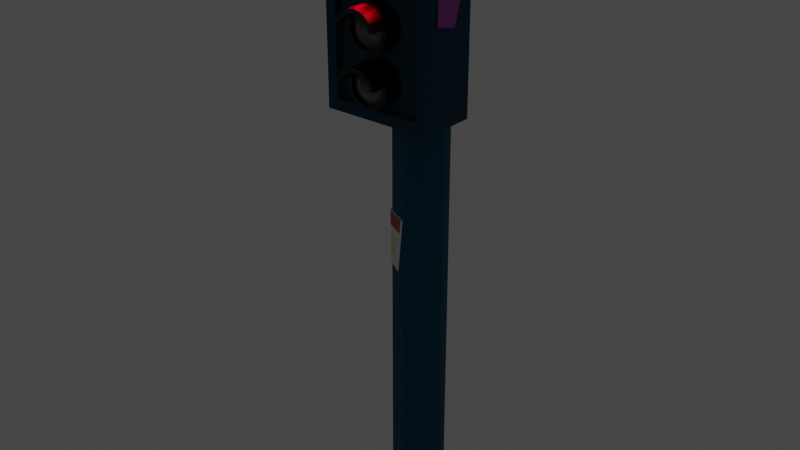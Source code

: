 # Source: semaforoRojo2.blend  (saved by Blender 3.3.6; exported with 4.5.12 LTS)
import bpy
from mathutils import Matrix  # noqa: F401  (used for matrix-valued properties, if any)

bpy.ops.wm.read_factory_settings(use_empty=True)
scene = bpy.context.scene
scene.name = 'Scene'

# ---- collections
col_collection = bpy.data.collections.new('Collection'); scene.collection.children.link(col_collection)

# ---- materials (node trees are filled in below, after node groups)
mat_cuerpo = bpy.data.materials.new('cuerpo')
mat_cuerpo.use_transparent_shadow = False
mat_detalles_naranjas = bpy.data.materials.new('detalles naranjas')
mat_detalles_naranjas.use_transparent_shadow = False
mat_pancartas = bpy.data.materials.new('pancartas')
mat_pancartas.use_transparent_shadow = False
mat_detalles_amarillos = bpy.data.materials.new('detalles amarillos')
mat_detalles_amarillos.use_transparent_shadow = False
mat_cabeza = bpy.data.materials.new('cabeza')
mat_cabeza.use_transparent_shadow = False
mat_detalles_cyan = bpy.data.materials.new('detalles cyan')
mat_detalles_cyan.use_transparent_shadow = False
mat_detalles_morados = bpy.data.materials.new('detalles morados')
mat_detalles_morados.use_transparent_shadow = False
mat_detalles_semaforo = bpy.data.materials.new('detalles semaforo')
mat_detalles_semaforo.use_transparent_shadow = False
mat_rojo = bpy.data.materials.new('rojo')
mat_rojo.use_transparent_shadow = False
mat_gris = bpy.data.materials.new('gris ')
mat_gris.use_transparent_shadow = False

# ---- material node trees
mat_cuerpo.use_nodes = True; mat_cuerpo.node_tree.nodes.clear()
_N = mat_cuerpo.node_tree.nodes; _L = mat_cuerpo.node_tree.links
n0 = _N.new('ShaderNodeBsdfPrincipled'); n0.name = 'Principled BSDF'; n0.location = (10, 300)
n0.distribution = 'GGX'
n0.subsurface_method = 'RANDOM_WALK_SKIN'
n0.inputs[0].default_value = (0.005135, 0.08936, 0.1626, 1.0)
n0.inputs[2].default_value = 1.0
n0.inputs[3].default_value = 1.45
n0.inputs[13].default_value = 0.45
n0.inputs[27].default_value = (0.0, 0.0, 0.0, 1.0)
n0.inputs[28].default_value = 1.0
n1 = _N.new('ShaderNodeOutputMaterial'); n1.name = 'Material Output'; n1.location = (300, 300)
_L.new(n0.outputs[0], n1.inputs[0])
n1.is_active_output = True
mat_detalles_naranjas.use_nodes = True; mat_detalles_naranjas.node_tree.nodes.clear()
_N = mat_detalles_naranjas.node_tree.nodes; _L = mat_detalles_naranjas.node_tree.links
n0 = _N.new('ShaderNodeBsdfPrincipled'); n0.name = 'Principled BSDF'; n0.location = (10, 300)
n0.distribution = 'GGX'
n0.subsurface_method = 'RANDOM_WALK_SKIN'
n0.inputs[0].default_value = (0.477, 0.07211, 0.02651, 1.0)
n0.inputs[3].default_value = 1.45
n0.inputs[27].default_value = (0.0, 0.0, 0.0, 1.0)
n0.inputs[28].default_value = 1.0
n1 = _N.new('ShaderNodeOutputMaterial'); n1.name = 'Material Output'; n1.location = (300, 300)
_L.new(n0.outputs[0], n1.inputs[0])
n1.is_active_output = True
mat_pancartas.use_nodes = True; mat_pancartas.node_tree.nodes.clear()
_N = mat_pancartas.node_tree.nodes; _L = mat_pancartas.node_tree.links
n0 = _N.new('ShaderNodeBsdfPrincipled'); n0.name = 'Principled BSDF'; n0.location = (10, 300)
n0.distribution = 'GGX'
n0.subsurface_method = 'RANDOM_WALK_SKIN'
n0.inputs[3].default_value = 1.45
n0.inputs[27].default_value = (0.0, 0.0, 0.0, 1.0)
n0.inputs[28].default_value = 1.0
n1 = _N.new('ShaderNodeOutputMaterial'); n1.name = 'Material Output'; n1.location = (300, 300)
_L.new(n0.outputs[0], n1.inputs[0])
n1.is_active_output = True
mat_detalles_amarillos.use_nodes = True; mat_detalles_amarillos.node_tree.nodes.clear()
_N = mat_detalles_amarillos.node_tree.nodes; _L = mat_detalles_amarillos.node_tree.links
n0 = _N.new('ShaderNodeBsdfPrincipled'); n0.name = 'Principled BSDF'; n0.location = (10, 300)
n0.distribution = 'GGX'
n0.subsurface_method = 'RANDOM_WALK_SKIN'
n0.inputs[0].default_value = (0.8, 0.6967, 0.391, 1.0)
n0.inputs[3].default_value = 1.45
n0.inputs[27].default_value = (0.0, 0.0, 0.0, 1.0)
n0.inputs[28].default_value = 1.0
n1 = _N.new('ShaderNodeOutputMaterial'); n1.name = 'Material Output'; n1.location = (300, 300)
_L.new(n0.outputs[0], n1.inputs[0])
n1.is_active_output = True
mat_cabeza.use_nodes = True; mat_cabeza.node_tree.nodes.clear()
_N = mat_cabeza.node_tree.nodes; _L = mat_cabeza.node_tree.links
n0 = _N.new('ShaderNodeBsdfPrincipled'); n0.name = 'Principled BSDF'; n0.location = (10, 300)
n0.distribution = 'GGX'
n0.subsurface_method = 'RANDOM_WALK_SKIN'
n0.inputs[0].default_value = (0.004777, 0.05613, 0.1022, 1.0)
n0.inputs[2].default_value = 1.0
n0.inputs[3].default_value = 1.45
n0.inputs[13].default_value = 0.45
n0.inputs[27].default_value = (0.0, 0.0, 0.0, 1.0)
n0.inputs[28].default_value = 1.0
n1 = _N.new('ShaderNodeOutputMaterial'); n1.name = 'Material Output'; n1.location = (300, 300)
_L.new(n0.outputs[0], n1.inputs[0])
n1.is_active_output = True
mat_detalles_cyan.use_nodes = True; mat_detalles_cyan.node_tree.nodes.clear()
_N = mat_detalles_cyan.node_tree.nodes; _L = mat_detalles_cyan.node_tree.links
n0 = _N.new('ShaderNodeBsdfPrincipled'); n0.name = 'Principled BSDF'; n0.location = (10, 300)
n0.distribution = 'GGX'
n0.subsurface_method = 'RANDOM_WALK_SKIN'
n0.inputs[0].default_value = (0.06848, 0.861, 1.0, 1.0)
n0.inputs[3].default_value = 1.45
n0.inputs[27].default_value = (0.0, 0.0, 0.0, 1.0)
n0.inputs[28].default_value = 1.0
n1 = _N.new('ShaderNodeOutputMaterial'); n1.name = 'Material Output'; n1.location = (300, 300)
_L.new(n0.outputs[0], n1.inputs[0])
n1.is_active_output = True
mat_detalles_morados.use_nodes = True; mat_detalles_morados.node_tree.nodes.clear()
_N = mat_detalles_morados.node_tree.nodes; _L = mat_detalles_morados.node_tree.links
n0 = _N.new('ShaderNodeBsdfPrincipled'); n0.name = 'Principled BSDF'; n0.location = (10, 300)
n0.distribution = 'GGX'
n0.subsurface_method = 'RANDOM_WALK_SKIN'
n0.inputs[0].default_value = (0.3964, 0.05599, 0.4072, 1.0)
n0.inputs[3].default_value = 1.45
n0.inputs[27].default_value = (0.0, 0.0, 0.0, 1.0)
n0.inputs[28].default_value = 1.0
n1 = _N.new('ShaderNodeOutputMaterial'); n1.name = 'Material Output'; n1.location = (300, 300)
_L.new(n0.outputs[0], n1.inputs[0])
n1.is_active_output = True
mat_detalles_semaforo.use_nodes = True; mat_detalles_semaforo.node_tree.nodes.clear()
_N = mat_detalles_semaforo.node_tree.nodes; _L = mat_detalles_semaforo.node_tree.links
n0 = _N.new('ShaderNodeBsdfPrincipled'); n0.name = 'Principled BSDF'; n0.location = (10, 300)
n0.distribution = 'GGX'
n0.subsurface_method = 'RANDOM_WALK_SKIN'
n0.inputs[0].default_value = (0.0, 0.0, 0.0, 1.0)
n0.inputs[3].default_value = 1.45
n0.inputs[27].default_value = (0.0, 0.0, 0.0, 1.0)
n0.inputs[28].default_value = 1.0
n1 = _N.new('ShaderNodeOutputMaterial'); n1.name = 'Material Output'; n1.location = (300, 300)
_L.new(n0.outputs[0], n1.inputs[0])
n1.is_active_output = True
mat_rojo.use_nodes = True; mat_rojo.node_tree.nodes.clear()
_N = mat_rojo.node_tree.nodes; _L = mat_rojo.node_tree.links
n0 = _N.new('ShaderNodeBsdfPrincipled'); n0.name = 'Principled BSDF'; n0.location = (10, 300)
n0.distribution = 'GGX'
n0.subsurface_method = 'RANDOM_WALK_SKIN'
n0.inputs[0].default_value = (0.8, 0.000532, 0.009925, 1.0)
n0.inputs[2].default_value = 0.3773
n0.inputs[3].default_value = 1.45
n0.inputs[13].default_value = 0.8773
n0.inputs[27].default_value = (0.0, 0.0, 0.0, 1.0)
n0.inputs[28].default_value = 1.0
n1 = _N.new('ShaderNodeOutputMaterial'); n1.name = 'Material Output'; n1.location = (300, 300)
_L.new(n0.outputs[0], n1.inputs[0])
n1.is_active_output = True
mat_gris.use_nodes = True; mat_gris.node_tree.nodes.clear()
_N = mat_gris.node_tree.nodes; _L = mat_gris.node_tree.links
n0 = _N.new('ShaderNodeBsdfPrincipled'); n0.name = 'Principled BSDF'; n0.location = (10, 300)
n0.distribution = 'GGX'
n0.subsurface_method = 'RANDOM_WALK_SKIN'
n0.inputs[0].default_value = (0.1274, 0.1384, 0.1301, 1.0)
n0.inputs[2].default_value = 0.2318
n0.inputs[3].default_value = 1.45
n0.inputs[11].default_value = 1.311
n0.inputs[13].default_value = 0.6
n0.inputs[27].default_value = (0.0, 0.0, 0.0, 1.0)
n0.inputs[28].default_value = 1.0
n1 = _N.new('ShaderNodeOutputMaterial'); n1.name = 'Material Output'; n1.location = (300, 300)
_L.new(n0.outputs[0], n1.inputs[0])
n1.is_active_output = True

# ---- world
world_world = bpy.data.worlds.new('World'); scene.world = world_world
world_world.use_nodes = True; world_world.node_tree.nodes.clear()
_N = world_world.node_tree.nodes; _L = world_world.node_tree.links
n0 = _N.new('ShaderNodeOutputWorld'); n0.name = 'World Output'; n0.location = (300, 300)
n1 = _N.new('ShaderNodeBackground'); n1.name = 'Background'; n1.location = (10, 300)
n1.inputs[0].default_value = (0.05088, 0.05088, 0.05088, 1.0)
_L.new(n1.outputs[0], n0.inputs[0])
n0.is_active_output = True
world_world.color = (0.05088, 0.05088, 0.05088)
world_world.use_sun_shadow = False
world_world.sun_shadow_jitter_overblur = 0.0

# ---- lights
light_area = bpy.data.lights.new('Area', 'AREA')
light_area.color = (0.7991, 0.0006069, 0.009721)
light_area.specular_factor = 0.5
light_area.diffuse_factor = 0.5
light_area.transmission_factor = 0.0
light_area.volume_factor = 0.5
light_area.energy = 3.927
light_area.shadow_soft_size = 0.04847
light_area.shadow_maximum_resolution = 0.006
light_area.use_absolute_resolution = True
light_area.size = 0.04847
light_area.size_y = 1.0

# ---- meshes
me_cylinder = bpy.data.meshes.new('Cylinder')
me_cylinder.from_pydata([(-0.04719, -0.001992, -0.002964), (-0.04719, -0.001992, 0.984), (-0.03443, 0.02882, -0.002964), (-0.03443, 0.02882, 0.984), (-0.003619, 0.04158, -0.002964), (-0.003619, 0.04158, 0.984), (0.02719, 0.02882, -0.002964), (0.02719, 0.02882, 0.984), (0.03996, -0.001992, -0.002964), (0.03996, -0.001992, 0.984), (0.02719, -0.0328, -0.002964), (0.02719, -0.0328, 0.984), (-0.003619, -0.04557, -0.002964), (-0.003619, -0.04557, 0.984), (-0.03443, -0.0328, -0.002964), (-0.03443, -0.0328, 0.984), (-0.04719, -0.001992, 0.4178), (-0.04719, -0.001992, 0.5048), (-0.003619, -0.04557, 0.494), (-0.03452, -0.03229, 0.4979), (-0.03443, -0.0328, 0.4108), (-0.04063, 0.01385, 0.417), (-0.01329, -0.0435, 0.4048), (-0.04553, 0.002034, 0.4825), (-0.006045, -0.04505, 0.4716), (-0.04962, -0.001919, 0.4806), (-0.04962, -0.001919, 0.5039), (-0.03692, -0.03236, 0.4733), (-0.03686, -0.03273, 0.4098), (-0.04962, -0.001919, 0.4169), (-0.04306, 0.01392, 0.416), (-0.04795, 0.002106, 0.4816), (-0.03695, -0.03222, 0.497), (-0.006045, -0.04549, 0.493), (-0.00847, -0.04498, 0.4707), (-0.01572, -0.04343, 0.4038), (-0.05059, -0.002315, 0.4806), (-0.05059, -0.002315, 0.5039), (-0.04892, 0.00171, 0.4816), (-0.03792, -0.03262, 0.497), (-0.007013, -0.04589, 0.493), (-0.009438, -0.04537, 0.4707), (-0.03789, -0.03276, 0.4733), (-0.02262, -0.03935, 0.425), (-0.02033, -0.03981, 0.4554), (-0.03687, -0.03264, 0.4253), (-0.0369, -0.03247, 0.4545), (-0.04671, -0.008905, 0.4624), (-0.04657, -0.009226, 0.4308), (-0.003619, -0.04557, 0.3067), (-0.003619, -0.04557, 0.2325), (0.03996, -0.001992, 0.2965), (0.02719, -0.0328, 0.3026), (0.02719, -0.0328, 0.2267), (0.0342, -0.01589, 0.2249), (0.03815, -0.006346, 0.2741), (-0.003619, -0.04557, 0.2857), (-0.002141, -0.04704, 0.3067), (-0.002141, -0.04704, 0.2325), (-0.002141, -0.04704, 0.2857), (0.06873, -0.1031, 0.6869), (0.06873, -0.1031, 0.9443), (-0.07597, -0.1031, 0.6869), (-0.07597, -0.1031, 0.9443), (0.08524, -0.01133, 0.6703), (0.08524, -0.01133, 0.9608), (-0.09248, -0.01133, 0.6703), (-0.09248, -0.01133, 0.9608), (-0.09248, -0.1031, 0.6703), (0.08524, -0.1031, 0.6703), (0.08524, -0.1031, 0.9608), (-0.09248, -0.1031, 0.9608), (-0.07597, -0.08902, 0.6869), (0.06873, -0.08902, 0.6869), (0.06873, -0.08902, 0.9443), (-0.07597, -0.08902, 0.9443), (0.08524, -0.1031, 0.7893), (-0.09248, -0.1031, 0.7893), (-0.09248, -0.01133, 0.7893), (0.08524, -0.01133, 0.7893), (0.06873, -0.1031, 0.7923), (-0.07597, -0.1031, 0.7923), (0.06873, -0.08902, 0.7923), (-0.07597, -0.08902, 0.7923), (-0.09248, -0.1031, 0.7081), (-0.09248, -0.01133, 0.7081), (0.08524, -0.01133, 0.7081), (-0.07597, -0.1031, 0.7204), (-0.07597, -0.08902, 0.7204), (0.08524, -0.1031, 0.7081), (0.06873, -0.1031, 0.7204), (0.06873, -0.08902, 0.7204), (-0.09248, -0.08581, 0.6703), (-0.09248, -0.07303, 0.9481), (0.08524, -0.08581, 0.6703), (0.08524, -0.08581, 0.9608), (0.08524, -0.08581, 0.7893), (0.08524, -0.08581, 0.7081), (-0.09248, -0.04331, 0.9481), (0.08524, -0.03053, 0.6703), (-0.09248, -0.03053, 0.6703), (0.08524, -0.03053, 0.9608), (0.08524, -0.03053, 0.7893), (0.08524, -0.03053, 0.7081), (0.08524, -0.1031, 0.9034), (0.06873, -0.1031, 0.8935), (0.06873, -0.08902, 0.8935), (-0.09248, -0.1031, 0.9034), (-0.09248, -0.01133, 0.9034), (0.08524, -0.01133, 0.9034), (-0.07597, -0.1031, 0.8935), (-0.07597, -0.08902, 0.8935), (0.08524, -0.08581, 0.9034), (-0.09248, -0.07303, 0.9162), (0.08524, -0.03053, 0.9034), (-0.09248, -0.04331, 0.9162), (-0.09248, -0.08581, 0.7893), (-0.09248, -0.08581, 0.7081), (-0.09248, -0.03053, 0.7893), (-0.09248, -0.03053, 0.7081), (0.08524, -0.1031, 0.7437), (0.06873, -0.1031, 0.7519), (0.06873, -0.08902, 0.7519), (-0.09248, -0.1031, 0.7437), (-0.09248, -0.01133, 0.7437), (0.08524, -0.01133, 0.7437), (-0.07597, -0.1031, 0.7519), (-0.07597, -0.08902, 0.7519), (-0.09248, -0.08581, 0.7437), (0.08524, -0.08581, 0.7437), (0.08524, -0.03053, 0.7437), (-0.09248, -0.03053, 0.7437), (-0.09248, -0.08581, 0.9608), (-0.09248, -0.03053, 0.9608), (-0.09248, -0.08581, 0.9034), (-0.09248, -0.03053, 0.9034), (-0.09492, -0.07303, 0.9481), (-0.09492, -0.04331, 0.9481), (-0.09492, -0.07303, 0.9162), (-0.09492, -0.04331, 0.9162), (0.08524, -0.08581, 0.8796), (0.08524, -0.08581, 0.819), (0.08524, -0.03053, 0.8742), (0.08524, -0.04953, 0.8112), (0.0886, -0.08581, 0.8796), (0.0886, -0.08581, 0.819), (0.0886, -0.03053, 0.8742), (0.0886, -0.04953, 0.8112), (-0.03944, -0.113, 0.8878), (-0.03944, -0.0434, 0.8878), (-0.03644, -0.113, 0.8736), (-0.03644, -0.0434, 0.8736), (-0.02793, -0.113, 0.8619), (-0.02793, -0.0434, 0.8619), (-0.01541, -0.113, 0.8547), (-0.01541, -0.0434, 0.8547), (-0.001021, -0.113, 0.8532), (-0.001021, -0.0434, 0.8532), (0.01274, -0.113, 0.8576), (0.01274, -0.0434, 0.8576), (0.02349, -0.113, 0.8673), (0.02349, -0.0434, 0.8673), (0.02937, -0.113, 0.8805), (0.02937, -0.0434, 0.8805), (0.02937, -0.113, 0.895), (0.02937, -0.0434, 0.895), (0.02349, -0.113, 0.9082), (0.01274, -0.113, 0.9179), (-0.001021, -0.113, 0.9224), (-0.01541, -0.113, 0.9209), (-0.02793, -0.113, 0.9136), (-0.03644, -0.113, 0.9019), (-0.03644, -0.0434, 0.9019), (-0.03259, -0.113, 0.8878), (-0.03018, -0.113, 0.8764), (-0.02335, -0.113, 0.867), (-0.01329, -0.113, 0.8612), (-0.001737, -0.113, 0.86), (0.00931, -0.113, 0.8636), (0.01794, -0.113, 0.8714), (0.02267, -0.113, 0.882), (0.02267, -0.113, 0.8936), (0.01794, -0.113, 0.9042), (0.00931, -0.113, 0.912), (-0.001737, -0.113, 0.9156), (-0.01329, -0.113, 0.9143), (-0.02335, -0.113, 0.9085), (-0.03018, -0.113, 0.8991), (-0.03944, -0.113, 0.8878), (-0.03644, -0.113, 0.8736), (-0.02793, -0.113, 0.8619), (-0.01541, -0.113, 0.8547), (-0.001021, -0.113, 0.8532), (0.01274, -0.113, 0.8576), (0.02349, -0.113, 0.8673), (0.02937, -0.113, 0.8805), (0.02937, -0.113, 0.895), (0.02349, -0.113, 0.9082), (0.01274, -0.113, 0.9179), (-0.001021, -0.113, 0.9224), (-0.01541, -0.113, 0.9209), (-0.02793, -0.113, 0.9136), (-0.03644, -0.113, 0.9019), (-0.03944, -0.113, 0.8878), (-0.03644, -0.113, 0.8736), (-0.03644, -0.0434, 0.8736), (-0.03944, -0.0434, 0.8878), (-0.02793, -0.113, 0.8619), (-0.02793, -0.0434, 0.8619), (-0.01541, -0.113, 0.8547), (-0.01541, -0.0434, 0.8547), (-0.001021, -0.113, 0.8532), (-0.001021, -0.0434, 0.8532), (-0.03644, -0.0434, 0.9019), (-0.03644, -0.113, 0.9019), (-0.03944, -0.113, 0.8878), (-0.03644, -0.113, 0.8736), (-0.02793, -0.113, 0.8619), (-0.01541, -0.113, 0.8547), (-0.001021, -0.113, 0.8532), (0.01274, -0.113, 0.8576), (0.02349, -0.113, 0.8673), (0.02937, -0.113, 0.8805), (0.02937, -0.113, 0.895), (-0.03644, -0.113, 0.9019), (-0.03259, -0.113, 0.8878), (-0.03018, -0.113, 0.8764), (-0.02335, -0.113, 0.867), (-0.01329, -0.113, 0.8612), (-0.001737, -0.113, 0.86), (0.00931, -0.113, 0.8636), (0.01794, -0.113, 0.8714), (0.02267, -0.113, 0.882), (0.02267, -0.113, 0.8936), (-0.03018, -0.113, 0.8991), (-0.03944, -0.1206, 0.8878), (-0.03644, -0.1206, 0.8736), (-0.03644, -0.05103, 0.8736), (-0.03944, -0.05103, 0.8878), (-0.02793, -0.1206, 0.8619), (-0.02793, -0.05103, 0.8619), (-0.01541, -0.1206, 0.8547), (-0.01541, -0.05103, 0.8547), (-0.001021, -0.1206, 0.8532), (-0.001021, -0.05103, 0.8532), (-0.03644, -0.05103, 0.9019), (-0.03644, -0.1206, 0.9019), (-0.03944, -0.1206, 0.8878), (-0.03644, -0.1206, 0.8736), (-0.02793, -0.1206, 0.8619), (-0.01541, -0.1206, 0.8547), (-0.001021, -0.1206, 0.8532), (0.01274, -0.1206, 0.8576), (0.02349, -0.1206, 0.8673), (0.02937, -0.1206, 0.8805), (0.02937, -0.1206, 0.895), (-0.03644, -0.1206, 0.9019), (-0.03259, -0.1206, 0.8878), (-0.03018, -0.1206, 0.8764), (-0.02335, -0.1206, 0.867), (-0.01329, -0.1206, 0.8612), (-0.001737, -0.1206, 0.86), (0.00931, -0.1206, 0.8636), (0.01794, -0.1206, 0.8714), (0.02267, -0.1206, 0.882), (0.02267, -0.1206, 0.8936), (-0.03018, -0.1206, 0.8991), (-0.03644, -0.07588, 0.8736), (-0.03944, -0.07588, 0.8878), (-0.02793, -0.07588, 0.8619), (-0.01541, -0.07588, 0.8547), (-0.001021, -0.07588, 0.8532), (0.01274, -0.07588, 0.8576), (0.02349, -0.07588, 0.8673), (0.02937, -0.07588, 0.8805), (0.02937, -0.07588, 0.895), (0.02937, -0.1455, 0.895), (0.02349, -0.1455, 0.9082), (0.02349, -0.07588, 0.9082), (0.01274, -0.1455, 0.9179), (0.01274, -0.07588, 0.9179), (-0.001021, -0.1455, 0.9224), (-0.001021, -0.07588, 0.9224), (-0.01541, -0.1455, 0.9209), (-0.01541, -0.07588, 0.9209), (-0.02793, -0.1455, 0.9136), (-0.02793, -0.07588, 0.9136), (-0.03644, -0.1455, 0.9019), (-0.03644, -0.07588, 0.9019), (0.02937, -0.1455, 0.895), (0.02349, -0.1455, 0.9082), (0.01274, -0.1455, 0.9179), (-0.001021, -0.1455, 0.9224), (-0.01541, -0.1455, 0.9209), (-0.02793, -0.1455, 0.9136), (-0.03644, -0.1455, 0.9019), (0.02267, -0.1455, 0.8936), (0.01794, -0.1455, 0.9042), (0.00931, -0.1455, 0.912), (-0.001737, -0.1455, 0.9156), (-0.01329, -0.1455, 0.9143), (-0.02335, -0.1455, 0.9085), (-0.03018, -0.1455, 0.8991), (-0.004657, -0.1349, 0.8878), (-0.03944, -0.113, 0.806), (-0.03944, -0.0434, 0.806), (-0.03644, -0.113, 0.7919), (-0.03644, -0.0434, 0.7919), (-0.02793, -0.113, 0.7802), (-0.02793, -0.0434, 0.7802), (-0.01541, -0.113, 0.7729), (-0.01541, -0.0434, 0.7729), (-0.001021, -0.113, 0.7714), (-0.001021, -0.0434, 0.7714), (0.01274, -0.113, 0.7759), (0.01274, -0.0434, 0.7759), (0.02349, -0.113, 0.7856), (0.02349, -0.0434, 0.7856), (0.02937, -0.113, 0.7988), (0.02937, -0.0434, 0.7988), (0.02937, -0.113, 0.8132), (0.02937, -0.0434, 0.8132), (0.02349, -0.113, 0.8265), (0.01274, -0.113, 0.8361), (-0.001021, -0.113, 0.8406), (-0.01541, -0.113, 0.8391), (-0.02793, -0.113, 0.8319), (-0.03644, -0.113, 0.8202), (-0.03644, -0.0434, 0.8202), (-0.03259, -0.113, 0.806), (-0.03018, -0.113, 0.7946), (-0.02335, -0.113, 0.7852), (-0.01329, -0.113, 0.7794), (-0.001737, -0.113, 0.7782), (0.00931, -0.113, 0.7818), (0.01794, -0.113, 0.7896), (0.02267, -0.113, 0.8002), (0.02267, -0.113, 0.8118), (0.01794, -0.113, 0.8224), (0.00931, -0.113, 0.8302), (-0.001737, -0.113, 0.8338), (-0.01329, -0.113, 0.8326), (-0.02335, -0.113, 0.8268), (-0.03018, -0.113, 0.8174), (-0.03944, -0.113, 0.806), (-0.03644, -0.113, 0.7919), (-0.02793, -0.113, 0.7802), (-0.01541, -0.113, 0.7729), (-0.001021, -0.113, 0.7714), (0.01274, -0.113, 0.7759), (0.02349, -0.113, 0.7856), (0.02937, -0.113, 0.7988), (0.02937, -0.113, 0.8132), (0.02349, -0.113, 0.8265), (0.01274, -0.113, 0.8361), (-0.001021, -0.113, 0.8406), (-0.01541, -0.113, 0.8391), (-0.02793, -0.113, 0.8319), (-0.03644, -0.113, 0.8202), (-0.03944, -0.113, 0.806), (-0.03644, -0.113, 0.7919), (-0.03644, -0.0434, 0.7919), (-0.03944, -0.0434, 0.806), (-0.02793, -0.113, 0.7802), (-0.02793, -0.0434, 0.7802), (-0.01541, -0.113, 0.7729), (-0.01541, -0.0434, 0.7729), (-0.001021, -0.113, 0.7714), (-0.001021, -0.0434, 0.7714), (-0.03644, -0.0434, 0.8202), (-0.03644, -0.113, 0.8202), (-0.03944, -0.113, 0.806), (-0.03644, -0.113, 0.7919), (-0.02793, -0.113, 0.7802), (-0.01541, -0.113, 0.7729), (-0.001021, -0.113, 0.7714), (0.01274, -0.113, 0.7759), (0.02349, -0.113, 0.7856), (0.02937, -0.113, 0.7988), (0.02937, -0.113, 0.8132), (-0.03644, -0.113, 0.8202), (-0.03259, -0.113, 0.806), (-0.03018, -0.113, 0.7946), (-0.02335, -0.113, 0.7852), (-0.01329, -0.113, 0.7794), (-0.001737, -0.113, 0.7782), (0.00931, -0.113, 0.7818), (0.01794, -0.113, 0.7896), (0.02267, -0.113, 0.8002), (0.02267, -0.113, 0.8118), (-0.03018, -0.113, 0.8174), (-0.03944, -0.1206, 0.806), (-0.03644, -0.1206, 0.7919), (-0.03644, -0.05103, 0.7919), (-0.03944, -0.05103, 0.806), (-0.02793, -0.1206, 0.7802), (-0.02793, -0.05103, 0.7802), (-0.01541, -0.1206, 0.7729), (-0.01541, -0.05103, 0.7729), (-0.001021, -0.1206, 0.7714), (-0.001021, -0.05103, 0.7714), (-0.03644, -0.05103, 0.8202), (-0.03644, -0.1206, 0.8202), (-0.03944, -0.1206, 0.806), (-0.03644, -0.1206, 0.7919), (-0.02793, -0.1206, 0.7802), (-0.01541, -0.1206, 0.7729), (-0.001021, -0.1206, 0.7714), (0.01274, -0.1206, 0.7759), (0.02349, -0.1206, 0.7856), (0.02937, -0.1206, 0.7988), (0.02937, -0.1206, 0.8132), (-0.03644, -0.1206, 0.8202), (-0.03259, -0.1206, 0.806), (-0.03018, -0.1206, 0.7946), (-0.02335, -0.1206, 0.7852), (-0.01329, -0.1206, 0.7794), (-0.001737, -0.1206, 0.7782), (0.00931, -0.1206, 0.7818), (0.01794, -0.1206, 0.7896), (0.02267, -0.1206, 0.8002), (0.02267, -0.1206, 0.8118), (-0.03018, -0.1206, 0.8174), (-0.03644, -0.07588, 0.7919), (-0.03944, -0.07588, 0.806), (-0.02793, -0.07588, 0.7802), (-0.01541, -0.07588, 0.7729), (-0.001021, -0.07588, 0.7714), (0.01274, -0.07588, 0.7759), (0.02349, -0.07588, 0.7856), (0.02937, -0.07588, 0.7988), (0.02937, -0.07588, 0.8132), (0.02937, -0.1455, 0.8132), (0.02349, -0.1455, 0.8265), (0.02349, -0.07588, 0.8265), (0.01274, -0.1455, 0.8361), (0.01274, -0.07588, 0.8361), (-0.001021, -0.1455, 0.8406), (-0.001021, -0.07588, 0.8406), (-0.01541, -0.1455, 0.8391), (-0.01541, -0.07588, 0.8391), (-0.02793, -0.1455, 0.8319), (-0.02793, -0.07588, 0.8319), (-0.03644, -0.1455, 0.8202), (-0.03644, -0.07588, 0.8202), (0.02937, -0.1455, 0.8132), (0.02349, -0.1455, 0.8265), (0.01274, -0.1455, 0.8361), (-0.001021, -0.1455, 0.8406), (-0.01541, -0.1455, 0.8391), (-0.02793, -0.1455, 0.8319), (-0.03644, -0.1455, 0.8202), (0.02267, -0.1455, 0.8118), (0.01794, -0.1455, 0.8224), (0.00931, -0.1455, 0.8302), (-0.001737, -0.1455, 0.8338), (-0.01329, -0.1455, 0.8326), (-0.02335, -0.1455, 0.8268), (-0.03018, -0.1455, 0.8174), (-0.004657, -0.1349, 0.806), (-0.03944, -0.113, 0.7262), (-0.03944, -0.0434, 0.7262), (-0.03644, -0.113, 0.7121), (-0.03644, -0.0434, 0.7121), (-0.02793, -0.113, 0.7004), (-0.02793, -0.0434, 0.7004), (-0.01541, -0.113, 0.6932), (-0.01541, -0.0434, 0.6932), (-0.001021, -0.113, 0.6916), (-0.001021, -0.0434, 0.6916), (0.01274, -0.113, 0.6961), (0.01274, -0.0434, 0.6961), (0.02349, -0.113, 0.7058), (0.02349, -0.0434, 0.7058), (0.02937, -0.113, 0.719), (0.02937, -0.0434, 0.719), (0.02937, -0.113, 0.7335), (0.02937, -0.0434, 0.7335), (0.02349, -0.113, 0.7467), (0.01274, -0.113, 0.7564), (-0.001021, -0.113, 0.7608), (-0.01541, -0.113, 0.7593), (-0.02793, -0.113, 0.7521), (-0.03644, -0.113, 0.7404), (-0.03644, -0.0434, 0.7404), (-0.03259, -0.113, 0.7262), (-0.03018, -0.113, 0.7149), (-0.02335, -0.113, 0.7055), (-0.01329, -0.113, 0.6997), (-0.001737, -0.113, 0.6985), (0.00931, -0.113, 0.7021), (0.01794, -0.113, 0.7098), (0.02267, -0.113, 0.7204), (0.02267, -0.113, 0.7321), (0.01794, -0.113, 0.7427), (0.00931, -0.113, 0.7504), (-0.001737, -0.113, 0.754), (-0.01329, -0.113, 0.7528), (-0.02335, -0.113, 0.747), (-0.03018, -0.113, 0.7376), (-0.03944, -0.113, 0.7262), (-0.03644, -0.113, 0.7121), (-0.02793, -0.113, 0.7004), (-0.01541, -0.113, 0.6932), (-0.001021, -0.113, 0.6916), (0.01274, -0.113, 0.6961), (0.02349, -0.113, 0.7058), (0.02937, -0.113, 0.719), (0.02937, -0.113, 0.7335), (0.02349, -0.113, 0.7467), (0.01274, -0.113, 0.7564), (-0.001021, -0.113, 0.7608), (-0.01541, -0.113, 0.7593), (-0.02793, -0.113, 0.7521), (-0.03644, -0.113, 0.7404), (-0.03944, -0.113, 0.7262), (-0.03644, -0.113, 0.7121), (-0.03644, -0.0434, 0.7121), (-0.03944, -0.0434, 0.7262), (-0.02793, -0.113, 0.7004), (-0.02793, -0.0434, 0.7004), (-0.01541, -0.113, 0.6932), (-0.01541, -0.0434, 0.6932), (-0.001021, -0.113, 0.6916), (-0.001021, -0.0434, 0.6916), (-0.03644, -0.0434, 0.7404), (-0.03644, -0.113, 0.7404), (-0.03944, -0.113, 0.7262), (-0.03644, -0.113, 0.7121), (-0.02793, -0.113, 0.7004), (-0.01541, -0.113, 0.6932), (-0.001021, -0.113, 0.6916), (0.01274, -0.113, 0.6961), (0.02349, -0.113, 0.7058), (0.02937, -0.113, 0.719), (0.02937, -0.113, 0.7335), (-0.03644, -0.113, 0.7404), (-0.03259, -0.113, 0.7262), (-0.03018, -0.113, 0.7149), (-0.02335, -0.113, 0.7055), (-0.01329, -0.113, 0.6997), (-0.001737, -0.113, 0.6985), (0.00931, -0.113, 0.7021), (0.01794, -0.113, 0.7098), (0.02267, -0.113, 0.7204), (0.02267, -0.113, 0.7321), (-0.03018, -0.113, 0.7376), (-0.03944, -0.1206, 0.7262), (-0.03644, -0.1206, 0.7121), (-0.03644, -0.05103, 0.7121), (-0.03944, -0.05103, 0.7262), (-0.02793, -0.1206, 0.7004), (-0.02793, -0.05103, 0.7004), (-0.01541, -0.1206, 0.6932), (-0.01541, -0.05103, 0.6932), (-0.001021, -0.1206, 0.6916), (-0.001021, -0.05103, 0.6916), (-0.03644, -0.05103, 0.7404), (-0.03644, -0.1206, 0.7404), (-0.03944, -0.1206, 0.7262), (-0.03644, -0.1206, 0.7121), (-0.02793, -0.1206, 0.7004), (-0.01541, -0.1206, 0.6932), (-0.001021, -0.1206, 0.6916), (0.01274, -0.1206, 0.6961), (0.02349, -0.1206, 0.7058), (0.02937, -0.1206, 0.719), (0.02937, -0.1206, 0.7335), (-0.03644, -0.1206, 0.7404), (-0.03259, -0.1206, 0.7262), (-0.03018, -0.1206, 0.7149), (-0.02335, -0.1206, 0.7055), (-0.01329, -0.1206, 0.6997), (-0.001737, -0.1206, 0.6985), (0.00931, -0.1206, 0.7021), (0.01794, -0.1206, 0.7098), (0.02267, -0.1206, 0.7204), (0.02267, -0.1206, 0.7321), (-0.03018, -0.1206, 0.7376), (-0.03644, -0.07588, 0.7121), (-0.03944, -0.07588, 0.7262), (-0.02793, -0.07588, 0.7004), (-0.01541, -0.07588, 0.6932), (-0.001021, -0.07588, 0.6916), (0.01274, -0.07588, 0.6961), (0.02349, -0.07588, 0.7058), (0.02937, -0.07588, 0.719), (0.02937, -0.07588, 0.7335), (0.02937, -0.1455, 0.7335), (0.02349, -0.1455, 0.7467), (0.02349, -0.07588, 0.7467), (0.01274, -0.1455, 0.7564), (0.01274, -0.07588, 0.7564), (-0.001021, -0.1455, 0.7608), (-0.001021, -0.07588, 0.7608), (-0.01541, -0.1455, 0.7593), (-0.01541, -0.07588, 0.7593), (-0.02793, -0.1455, 0.7521), (-0.02793, -0.07588, 0.7521), (-0.03644, -0.1455, 0.7404), (-0.03644, -0.07588, 0.7404), (0.02937, -0.1455, 0.7335), (0.02349, -0.1455, 0.7467), (0.01274, -0.1455, 0.7564), (-0.001021, -0.1455, 0.7608), (-0.01541, -0.1455, 0.7593), (-0.02793, -0.1455, 0.7521), (-0.03644, -0.1455, 0.7404), (0.02267, -0.1455, 0.7321), (0.01794, -0.1455, 0.7427), (0.00931, -0.1455, 0.7504), (-0.001737, -0.1455, 0.754), (-0.01329, -0.1455, 0.7528), (-0.02335, -0.1455, 0.747), (-0.03018, -0.1455, 0.7376), (-0.004657, -0.1349, 0.7262)], [], [(0, 16, 21, 23, 17, 1, 3, 2), (2, 3, 5, 4), (4, 5, 7, 6), (6, 7, 9, 51, 8), (8, 51, 55, 54, 53, 10), (10, 53, 50, 12), (3, 1, 15, 13, 11, 9, 7, 5), (12, 50, 56, 49, 18, 24, 22, 20, 14), (14, 20, 16, 0), (0, 2, 4, 6, 8, 10, 12, 14), (22, 24, 34, 35), (16, 20, 28, 29), (19, 18, 13, 15), (18, 19, 32, 33), (17, 19, 15, 1), (19, 17, 26, 32), (24, 18, 33, 34), (17, 23, 31, 26), (25, 27, 42, 36), (28, 35, 34, 27, 46, 44, 43, 45), (29, 28, 45, 48, 47, 46, 27, 25), (33, 32, 39, 40), (25, 31, 30, 29), (27, 34, 41, 42), (21, 16, 29, 30), (23, 21, 30, 31), (20, 22, 35, 28), (37, 38, 36), (36, 42, 39, 37), (42, 41, 40, 39), (32, 26, 37, 39), (31, 25, 36, 38), (26, 31, 38, 37), (34, 33, 40, 41), (45, 43, 44, 46), (46, 47, 48, 45), (49, 56, 59, 57), (52, 51, 9, 11), (54, 55, 51, 52, 53), (49, 52, 11, 13, 18), (50, 53, 52, 49, 57, 59, 58), (56, 50, 58, 59), (87, 62, 72, 88), (135, 133, 67, 108), (108, 67, 65, 109), (112, 95, 70, 104), (100, 66, 64, 99), (132, 71, 70, 95), (60, 62, 68, 69), (90, 60, 69, 89), (63, 61, 70, 71), (110, 63, 71, 107), (106, 74, 75, 111), (105, 61, 74, 106), (61, 63, 75, 74), (62, 60, 73, 72), (121, 80, 82, 122), (122, 82, 83, 127), (126, 81, 77, 123), (105, 80, 76, 104), (129, 96, 76, 120), (124, 78, 79, 125), (131, 118, 78, 124), (110, 81, 83, 111), (100, 119, 85, 66), (66, 85, 86, 64), (94, 97, 89, 69), (62, 87, 84, 68), (73, 91, 88, 72), (60, 90, 91, 73), (121, 90, 89, 120), (126, 87, 88, 127), (99, 103, 97, 94), (68, 84, 117, 92), (123, 77, 116, 128), (130, 102, 96, 129), (133, 132, 95, 101), (68, 92, 94, 69), (114, 101, 95, 112), (107, 71, 132, 134), (109, 65, 101, 114), (67, 133, 101, 65), (125, 79, 102, 130), (64, 86, 103, 99), (92, 117, 119, 100), (92, 100, 99, 94), (98, 115, 139, 137), (116, 134, 135, 118), (79, 109, 114, 142, 102), (77, 107, 134, 116), (102, 142, 143, 141, 96), (63, 110, 111, 75), (61, 105, 104, 70), (80, 105, 106, 82), (82, 106, 111, 83), (81, 110, 107, 77), (96, 141, 140, 112, 104, 76), (78, 108, 109, 79), (118, 135, 108, 78), (86, 125, 130, 103), (103, 130, 129, 97), (84, 123, 128, 117), (81, 126, 127, 83), (80, 121, 120, 76), (119, 131, 124, 85), (85, 124, 125, 86), (97, 129, 120, 89), (87, 126, 123, 84), (91, 122, 127, 88), (90, 121, 122, 91), (117, 128, 116, 118, 131, 119), (98, 93, 132, 133), (93, 113, 134, 132), (115, 98, 133, 135), (113, 115, 135, 134), (138, 136, 137, 139), (93, 98, 137, 136), (115, 113, 138, 139), (113, 93, 136, 138), (143, 142, 146, 147), (140, 142, 114, 112), (145, 147, 146, 144), (141, 143, 147, 145), (142, 140, 144, 146), (140, 141, 145, 144), (148, 171, 214, 203), (171, 172, 213, 214), (181, 180, 232, 233), (149, 151, 205, 206), (156, 157, 159, 158), (158, 159, 161, 160), (160, 161, 163, 162), (162, 163, 165, 164), (172, 171, 287, 288), (198, 199, 292, 291), (167, 166, 277, 279), (151, 149, 268, 267), (159, 157, 271, 272), (197, 198, 291, 290), (171, 170, 285, 287), (180, 179, 231, 232), (168, 169, 200, 199), (156, 158, 193, 192), (166, 167, 198, 197), (171, 148, 188, 202), (152, 154, 191, 190), (162, 164, 196, 195), (148, 150, 189, 188), (169, 170, 201, 200), (158, 160, 194, 193), (167, 168, 199, 198), (154, 156, 192, 191), (164, 166, 197, 196), (170, 171, 202, 201), (150, 152, 190, 189), (160, 162, 195, 194), (150, 148, 203, 204), (179, 178, 230, 231), (157, 156, 211, 212), (178, 177, 229, 230), (195, 196, 223, 222), (155, 157, 212, 210), (177, 176, 228, 229), (194, 195, 222, 221), (196, 197, 290, 289), (166, 164, 276, 277), (157, 155, 270, 271), (164, 165, 275, 276), (170, 169, 283, 285), (202, 187, 302, 295), (187, 202, 224, 234), (216, 217, 249, 248), (231, 230, 262, 263), (234, 224, 256, 266), (215, 216, 248, 247), (230, 229, 261, 262), (223, 233, 265, 255), (213, 206, 238, 245), (229, 228, 260, 261), (206, 205, 237, 238), (203, 214, 246, 235), (228, 227, 259, 260), (204, 203, 235, 236), (214, 213, 245, 246), (227, 226, 258, 259), (172, 149, 206, 213), (152, 150, 204, 207), (196, 181, 233, 223), (188, 189, 216, 215), (151, 153, 208, 205), (202, 188, 215, 224), (189, 190, 217, 216), (190, 191, 218, 217), (154, 152, 207, 209), (191, 192, 219, 218), (174, 173, 225, 226), (153, 155, 210, 208), (173, 187, 234, 225), (192, 193, 220, 219), (175, 174, 226, 227), (193, 194, 221, 220), (176, 175, 227, 228), (156, 154, 209, 211), (235, 238, 237, 236), (236, 237, 240, 239), (239, 240, 242, 241), (241, 242, 244, 243), (246, 245, 238, 235), (258, 257, 247, 248), (259, 258, 248, 249), (260, 259, 249, 250), (261, 260, 250, 251), (262, 261, 251, 252), (263, 262, 252, 253), (264, 263, 253, 254), (265, 264, 254, 255), (257, 266, 256, 247), (207, 204, 236, 239), (232, 231, 263, 264), (217, 218, 250, 249), (205, 208, 240, 237), (233, 232, 264, 265), (218, 219, 251, 250), (225, 234, 266, 257), (219, 220, 252, 251), (209, 207, 239, 241), (220, 221, 253, 252), (208, 210, 242, 240), (221, 222, 254, 253), (222, 223, 255, 254), (211, 209, 241, 243), (224, 215, 247, 256), (210, 212, 244, 242), (226, 225, 257, 258), (212, 211, 243, 244), (276, 275, 278, 277), (277, 278, 280, 279), (279, 280, 282, 281), (281, 282, 284, 283), (283, 284, 286, 285), (267, 268, 288, 286, 284, 282, 280, 278, 275, 274, 273, 272, 271, 270, 269), (285, 286, 288, 287), (297, 296, 289, 290), (298, 297, 290, 291), (299, 298, 291, 292), (300, 299, 292, 293), (301, 300, 293, 294), (302, 301, 294, 295), (199, 200, 293, 292), (182, 181, 296, 297), (200, 201, 294, 293), (183, 182, 297, 298), (161, 159, 272, 273), (149, 172, 288, 268), (181, 196, 289, 296), (168, 167, 279, 281), (201, 202, 295, 294), (184, 183, 298, 299), (153, 151, 267, 269), (185, 184, 299, 300), (186, 185, 300, 301), (163, 161, 273, 274), (169, 168, 281, 283), (187, 186, 301, 302), (155, 153, 269, 270), (165, 163, 274, 275), (173, 174, 303), (174, 175, 303), (175, 176, 303), (176, 177, 303), (177, 178, 303), (178, 179, 303), (179, 180, 303), (180, 181, 303), (181, 182, 303), (182, 183, 303), (183, 184, 303), (184, 185, 303), (185, 186, 303), (186, 187, 303), (187, 173, 303), (304, 327, 370, 359), (327, 328, 369, 370), (337, 336, 388, 389), (305, 307, 361, 362), (312, 313, 315, 314), (314, 315, 317, 316), (316, 317, 319, 318), (318, 319, 321, 320), (328, 327, 443, 444), (354, 355, 448, 447), (323, 322, 433, 435), (307, 305, 424, 423), (315, 313, 427, 428), (353, 354, 447, 446), (327, 326, 441, 443), (336, 335, 387, 388), (324, 325, 356, 355), (312, 314, 349, 348), (322, 323, 354, 353), (327, 304, 344, 358), (308, 310, 347, 346), (318, 320, 352, 351), (304, 306, 345, 344), (325, 326, 357, 356), (314, 316, 350, 349), (323, 324, 355, 354), (310, 312, 348, 347), (320, 322, 353, 352), (326, 327, 358, 357), (306, 308, 346, 345), (316, 318, 351, 350), (306, 304, 359, 360), (335, 334, 386, 387), (313, 312, 367, 368), (334, 333, 385, 386), (351, 352, 379, 378), (311, 313, 368, 366), (333, 332, 384, 385), (350, 351, 378, 377), (352, 353, 446, 445), (322, 320, 432, 433), (313, 311, 426, 427), (320, 321, 431, 432), (326, 325, 439, 441), (358, 343, 458, 451), (343, 358, 380, 390), (372, 373, 405, 404), (387, 386, 418, 419), (390, 380, 412, 422), (371, 372, 404, 403), (386, 385, 417, 418), (379, 389, 421, 411), (369, 362, 394, 401), (385, 384, 416, 417), (362, 361, 393, 394), (359, 370, 402, 391), (384, 383, 415, 416), (360, 359, 391, 392), (370, 369, 401, 402), (383, 382, 414, 415), (328, 305, 362, 369), (308, 306, 360, 363), (352, 337, 389, 379), (344, 345, 372, 371), (307, 309, 364, 361), (358, 344, 371, 380), (345, 346, 373, 372), (346, 347, 374, 373), (310, 308, 363, 365), (347, 348, 375, 374), (330, 329, 381, 382), (309, 311, 366, 364), (329, 343, 390, 381), (348, 349, 376, 375), (331, 330, 382, 383), (349, 350, 377, 376), (332, 331, 383, 384), (312, 310, 365, 367), (391, 394, 393, 392), (392, 393, 396, 395), (395, 396, 398, 397), (397, 398, 400, 399), (402, 401, 394, 391), (414, 413, 403, 404), (415, 414, 404, 405), (416, 415, 405, 406), (417, 416, 406, 407), (418, 417, 407, 408), (419, 418, 408, 409), (420, 419, 409, 410), (421, 420, 410, 411), (413, 422, 412, 403), (363, 360, 392, 395), (388, 387, 419, 420), (373, 374, 406, 405), (361, 364, 396, 393), (389, 388, 420, 421), (374, 375, 407, 406), (381, 390, 422, 413), (375, 376, 408, 407), (365, 363, 395, 397), (376, 377, 409, 408), (364, 366, 398, 396), (377, 378, 410, 409), (378, 379, 411, 410), (367, 365, 397, 399), (380, 371, 403, 412), (366, 368, 400, 398), (382, 381, 413, 414), (368, 367, 399, 400), (432, 431, 434, 433), (433, 434, 436, 435), (435, 436, 438, 437), (437, 438, 440, 439), (439, 440, 442, 441), (423, 424, 444, 442, 440, 438, 436, 434, 431, 430, 429, 428, 427, 426, 425), (441, 442, 444, 443), (453, 452, 445, 446), (454, 453, 446, 447), (455, 454, 447, 448), (456, 455, 448, 449), (457, 456, 449, 450), (458, 457, 450, 451), (355, 356, 449, 448), (338, 337, 452, 453), (356, 357, 450, 449), (339, 338, 453, 454), (317, 315, 428, 429), (305, 328, 444, 424), (337, 352, 445, 452), (324, 323, 435, 437), (357, 358, 451, 450), (340, 339, 454, 455), (309, 307, 423, 425), (341, 340, 455, 456), (342, 341, 456, 457), (319, 317, 429, 430), (325, 324, 437, 439), (343, 342, 457, 458), (311, 309, 425, 426), (321, 319, 430, 431), (329, 330, 459), (330, 331, 459), (331, 332, 459), (332, 333, 459), (333, 334, 459), (334, 335, 459), (335, 336, 459), (336, 337, 459), (337, 338, 459), (338, 339, 459), (339, 340, 459), (340, 341, 459), (341, 342, 459), (342, 343, 459), (343, 329, 459), (460, 483, 526, 515), (483, 484, 525, 526), (493, 492, 544, 545), (461, 463, 517, 518), (468, 469, 471, 470), (470, 471, 473, 472), (472, 473, 475, 474), (474, 475, 477, 476), (484, 483, 599, 600), (510, 511, 604, 603), (479, 478, 589, 591), (463, 461, 580, 579), (471, 469, 583, 584), (509, 510, 603, 602), (483, 482, 597, 599), (492, 491, 543, 544), (480, 481, 512, 511), (468, 470, 505, 504), (478, 479, 510, 509), (483, 460, 500, 514), (464, 466, 503, 502), (474, 476, 508, 507), (460, 462, 501, 500), (481, 482, 513, 512), (470, 472, 506, 505), (479, 480, 511, 510), (466, 468, 504, 503), (476, 478, 509, 508), (482, 483, 514, 513), (462, 464, 502, 501), (472, 474, 507, 506), (462, 460, 515, 516), (491, 490, 542, 543), (469, 468, 523, 524), (490, 489, 541, 542), (507, 508, 535, 534), (467, 469, 524, 522), (489, 488, 540, 541), (506, 507, 534, 533), (508, 509, 602, 601), (478, 476, 588, 589), (469, 467, 582, 583), (476, 477, 587, 588), (482, 481, 595, 597), (514, 499, 614, 607), (499, 514, 536, 546), (528, 529, 561, 560), (543, 542, 574, 575), (546, 536, 568, 578), (527, 528, 560, 559), (542, 541, 573, 574), (535, 545, 577, 567), (525, 518, 550, 557), (541, 540, 572, 573), (518, 517, 549, 550), (515, 526, 558, 547), (540, 539, 571, 572), (516, 515, 547, 548), (526, 525, 557, 558), (539, 538, 570, 571), (484, 461, 518, 525), (464, 462, 516, 519), (508, 493, 545, 535), (500, 501, 528, 527), (463, 465, 520, 517), (514, 500, 527, 536), (501, 502, 529, 528), (502, 503, 530, 529), (466, 464, 519, 521), (503, 504, 531, 530), (486, 485, 537, 538), (465, 467, 522, 520), (485, 499, 546, 537), (504, 505, 532, 531), (487, 486, 538, 539), (505, 506, 533, 532), (488, 487, 539, 540), (468, 466, 521, 523), (547, 550, 549, 548), (548, 549, 552, 551), (551, 552, 554, 553), (553, 554, 556, 555), (558, 557, 550, 547), (570, 569, 559, 560), (571, 570, 560, 561), (572, 571, 561, 562), (573, 572, 562, 563), (574, 573, 563, 564), (575, 574, 564, 565), (576, 575, 565, 566), (577, 576, 566, 567), (569, 578, 568, 559), (519, 516, 548, 551), (544, 543, 575, 576), (529, 530, 562, 561), (517, 520, 552, 549), (545, 544, 576, 577), (530, 531, 563, 562), (537, 546, 578, 569), (531, 532, 564, 563), (521, 519, 551, 553), (532, 533, 565, 564), (520, 522, 554, 552), (533, 534, 566, 565), (534, 535, 567, 566), (523, 521, 553, 555), (536, 527, 559, 568), (522, 524, 556, 554), (538, 537, 569, 570), (524, 523, 555, 556), (588, 587, 590, 589), (589, 590, 592, 591), (591, 592, 594, 593), (593, 594, 596, 595), (595, 596, 598, 597), (579, 580, 600, 598, 596, 594, 592, 590, 587, 586, 585, 584, 583, 582, 581), (597, 598, 600, 599), (609, 608, 601, 602), (610, 609, 602, 603), (611, 610, 603, 604), (612, 611, 604, 605), (613, 612, 605, 606), (614, 613, 606, 607), (511, 512, 605, 604), (494, 493, 608, 609), (512, 513, 606, 605), (495, 494, 609, 610), (473, 471, 584, 585), (461, 484, 600, 580), (493, 508, 601, 608), (480, 479, 591, 593), (513, 514, 607, 606), (496, 495, 610, 611), (465, 463, 579, 581), (497, 496, 611, 612), (498, 497, 612, 613), (475, 473, 585, 586), (481, 480, 593, 595), (499, 498, 613, 614), (467, 465, 581, 582), (477, 475, 586, 587), (485, 486, 615), (486, 487, 615), (487, 488, 615), (488, 489, 615), (489, 490, 615), (490, 491, 615), (491, 492, 615), (492, 493, 615), (493, 494, 615), (494, 495, 615), (495, 496, 615), (496, 497, 615), (497, 498, 615), (498, 499, 615), (499, 485, 615)])
me_cylinder.polygons.foreach_set('material_index', [0, 0, 0, 0, 0, 0, 0, 0, 0, 0, 2, 0, 0, 2, 0, 2, 2, 0, 0, 2, 2, 0, 2, 2, 0, 0, 0, 1, 1, 1, 0, 0, 0, 2, 3, 3, 0, 0, 0, 0, 0, 0, 4, 4, 4, 4, 4, 4, 4, 4, 4, 4, 4, 4, 4, 4, 4, 4, 4, 4, 4, 4, 4, 4, 4, 4, 4, 4, 4, 4, 4, 4, 4, 4, 4, 4, 4, 4, 4, 4, 4, 4, 4, 4, 4, 4, 4, 4, 4, 4, 4, 4, 4, 4, 4, 4, 4, 4, 4, 4, 4, 4, 4, 4, 4, 4, 4, 4, 4, 4, 4, 4, 4, 4, 4, 5, 2, 2, 2, 4, 4, 6, 4, 4, 4, 7, 7, 7, 7, 7, 7, 7, 7, 7, 7, 7, 7, 7, 7, 7, 7, 7, 7, 7, 7, 7, 7, 7, 7, 7, 7, 7, 7, 7, 7, 7, 7, 7, 7, 7, 7, 7, 7, 7, 7, 7, 7, 7, 7, 7, 7, 7, 7, 7, 7, 7, 7, 7, 7, 7, 7, 7, 7, 7, 7, 7, 7, 7, 7, 7, 7, 7, 7, 7, 7, 7, 7, 7, 7, 7, 7, 7, 7, 7, 7, 7, 7, 7, 7, 7, 7, 7, 7, 7, 7, 7, 7, 7, 7, 7, 7, 7, 7, 7, 7, 7, 7, 7, 7, 7, 7, 7, 7, 7, 7, 7, 7, 7, 7, 7, 7, 7, 7, 7, 7, 7, 7, 7, 7, 7, 7, 7, 7, 7, 7, 7, 7, 7, 7, 7, 7, 7, 7, 7, 7, 7, 8, 8, 8, 8, 8, 8, 8, 8, 8, 8, 8, 8, 8, 8, 8, 7, 7, 7, 7, 7, 7, 7, 7, 7, 7, 7, 7, 7, 7, 7, 7, 7, 7, 7, 7, 7, 7, 7, 7, 7, 7, 7, 7, 7, 7, 7, 7, 7, 7, 7, 7, 7, 7, 7, 7, 7, 7, 7, 7, 7, 7, 7, 7, 7, 7, 7, 7, 7, 7, 7, 7, 7, 7, 7, 7, 7, 7, 7, 7, 7, 7, 7, 7, 7, 7, 7, 7, 7, 7, 7, 7, 7, 7, 7, 7, 7, 7, 7, 7, 7, 7, 7, 7, 7, 7, 7, 7, 7, 7, 7, 7, 7, 7, 7, 7, 7, 7, 7, 7, 7, 7, 7, 7, 7, 7, 7, 7, 7, 7, 7, 7, 7, 7, 7, 7, 7, 7, 7, 7, 7, 7, 7, 7, 7, 7, 7, 7, 7, 7, 7, 7, 7, 7, 7, 7, 7, 9, 9, 9, 9, 9, 9, 9, 9, 9, 9, 9, 9, 9, 9, 9, 7, 7, 7, 7, 7, 7, 7, 7, 7, 7, 7, 7, 7, 7, 7, 7, 7, 7, 7, 7, 7, 7, 7, 7, 7, 7, 7, 7, 7, 7, 7, 7, 7, 7, 7, 7, 7, 7, 7, 7, 7, 7, 7, 7, 7, 7, 7, 7, 7, 7, 7, 7, 7, 7, 7, 7, 7, 7, 7, 7, 7, 7, 7, 7, 7, 7, 7, 7, 7, 7, 7, 7, 7, 7, 7, 7, 7, 7, 7, 7, 7, 7, 7, 7, 7, 7, 7, 7, 7, 7, 7, 7, 7, 7, 7, 7, 7, 7, 7, 7, 7, 7, 7, 7, 7, 7, 7, 7, 7, 7, 7, 7, 7, 7, 7, 7, 7, 7, 7, 7, 7, 7, 7, 7, 7, 7, 7, 7, 7, 7, 7, 7, 7, 7, 7, 7, 7, 7, 7, 7, 7, 9, 9, 9, 9, 9, 9, 9, 9, 9, 9, 9, 9, 9, 9, 9])
_uv = me_cylinder.uv_layers.new(name='UVMap')
_uv.uv.foreach_set('vector', [1.0, 0.5, 1.0, 0.7132, 0.9357, 0.7127, 0.9837, 0.7459, 1.0, 0.7572, 1.0, 1.0, 0.875, 1.0, 0.875, 0.5, 0.875, 0.5, 0.875, 1.0, 0.75, 1.0, 0.75, 0.5, 0.75, 0.5, 0.75, 1.0, 0.625, 1.0, 0.625, 0.5, 0.625, 0.5, 0.625, 1.0, 0.5, 1.0, 0.5, 0.6517, 0.5, 0.5, 0.5, 0.5, 0.5, 0.6517, 0.4823, 0.6403, 0.4436, 0.6155, 0.375, 0.6164, 0.375, 0.5, 0.375, 0.5, 0.375, 0.6164, 0.25, 0.6193, 0.25, 0.5, 0.4197, 0.4197, 0.25, 0.49, 0.08029, 0.4197, 0.01, 0.25, 0.08029, 0.08029, 0.25, 0.01, 0.4197, 0.08029, 0.49, 0.25, 0.25, 0.5, 0.25, 0.6193, 0.25, 0.6462, 0.25, 0.6569, 0.25, 0.7518, 0.2329, 0.7405, 0.1819, 0.7069, 0.125, 0.7096, 0.125, 0.5, 0.125, 0.5, 0.125, 0.7096, 0.0, 0.7132, 0.0, 0.5, 0.75, 0.49, 0.9197, 0.4197, 0.99, 0.25, 0.9197, 0.08029, 0.75, 0.01, 0.5803, 0.08029, 0.51, 0.25, 0.5803, 0.4197, 0.1819, 0.7069, 0.2329, 0.7405, 0.2329, 0.7405, 0.1819, 0.7069, 0.0, 0.7132, 0.125, 0.7096, 0.125, 0.7096, 0.0, 0.7132, 0.125, 0.7553, 0.25, 0.7518, 0.25, 1.0, 0.125, 1.0, 0.25, 0.7518, 0.125, 0.7553, 0.125, 0.7553, 0.25, 0.7518, 0.0, 0.7572, 0.125, 0.7553, 0.125, 1.0, 0.0, 1.0, 0.125, 0.7553, 0.0, 0.7572, 0.0, 0.7572, 0.125, 0.7553, 0.2329, 0.7405, 0.25, 0.7518, 0.25, 0.7518, 0.2329, 0.7405, 1.0, 0.7572, 0.9837, 0.7459, 0.9837, 0.7459, 1.0, 0.7572, 0.0, 0.7454, 0.125, 0.7429, 0.125, 0.7429, 0.0, 0.7454, 0.125, 0.7096, 0.1819, 0.7069, 0.2329, 0.7405, 0.125, 0.7429, 0.125, 0.733, 0.1838, 0.7331, 0.1682, 0.7176, 0.125, 0.7177, 0.0, 0.7132, 0.125, 0.7096, 0.125, 0.7177, 0.02977, 0.7203, 0.0286, 0.7364, 0.125, 0.733, 0.125, 0.7429, 0.0, 0.7454, 0.25, 0.7518, 0.125, 0.7553, 0.125, 0.7553, 0.25, 0.7518, 1.0, 0.7454, 0.9837, 0.7459, 0.9357, 0.7127, 1.0, 0.7132, 0.125, 0.7429, 0.2329, 0.7405, 0.2329, 0.7405, 0.125, 0.7429, 0.9357, 0.7127, 1.0, 0.7132, 1.0, 0.7132, 0.9357, 0.7127, 0.9837, 0.7459, 0.9357, 0.7127, 0.9357, 0.7127, 0.9837, 0.7459, 0.125, 0.7096, 0.1819, 0.7069, 0.1819, 0.7069, 0.125, 0.7096, 1.0, 0.7572, 0.9837, 0.7459, 1.0, 0.7454, 0.0, 0.7454, 0.125, 0.7429, 0.125, 0.7553, 0.0, 0.7572, 0.125, 0.7429, 0.2329, 0.7405, 0.25, 0.7518, 0.125, 0.7553, 0.125, 0.7553, 0.0, 0.7572, 0.0, 0.7572, 0.125, 0.7553, 0.9837, 0.7459, 1.0, 0.7454, 1.0, 0.7454, 0.9837, 0.7459, 1.0, 0.7572, 0.9837, 0.7459, 0.9837, 0.7459, 1.0, 0.7572, 0.2329, 0.7405, 0.25, 0.7518, 0.25, 0.7518, 0.2329, 0.7405, 0.125, 0.7177, 0.1682, 0.7176, 0.1838, 0.7331, 0.125, 0.733, 0.125, 0.733, 0.0286, 0.7364, 0.02977, 0.7203, 0.125, 0.7177, 0.25, 0.6569, 0.25, 0.6462, 0.25, 0.6462, 0.25, 0.6569, 0.375, 0.6548, 0.5, 0.6517, 0.5, 1.0, 0.375, 1.0, 0.4436, 0.6155, 0.4823, 0.6403, 0.5, 0.6517, 0.375, 0.6548, 0.375, 0.6164, 0.25, 0.6569, 0.375, 0.6548, 0.375, 1.0, 0.25, 1.0, 0.25, 0.7518, 0.25, 0.6193, 0.375, 0.6164, 0.375, 0.6548, 0.25, 0.6569, 0.25, 0.6569, 0.25, 0.6462, 0.25, 0.6193, 0.25, 0.6462, 0.25, 0.6193, 0.25, 0.6193, 0.25, 0.6462, 0.418, 0.2268, 0.3892, 0.2268, 0.3892, 0.2268, 0.418, 0.2268, 0.5756, 0.4477, 0.625, 0.4477, 0.625, 0.5, 0.5756, 0.5, 0.5756, 0.5, 0.625, 0.5, 0.625, 0.75, 0.5756, 0.75, 0.5756, 0.9529, 0.625, 0.9529, 0.625, 1.0, 0.5756, 1.0, 0.3227, 0.5, 0.375, 0.5, 0.375, 0.75, 0.3227, 0.75, 0.8279, 0.5, 0.875, 0.5, 0.875, 0.75, 0.8279, 0.75, 0.3892, 0.02323, 0.3892, 0.2268, 0.375, 0.25, 0.375, 0.0, 0.418, 0.02323, 0.3892, 0.02323, 0.375, 0.0, 0.4075, 0.0, 0.6108, 0.2268, 0.6108, 0.02323, 0.625, 0.0, 0.625, 0.25, 0.567, 0.2268, 0.6108, 0.2268, 0.625, 0.25, 0.5756, 0.25, 0.567, 0.02323, 0.6108, 0.02323, 0.6108, 0.2268, 0.567, 0.2268, 0.567, 0.02323, 0.6108, 0.02323, 0.6108, 0.02323, 0.567, 0.02323, 0.6108, 0.02323, 0.6108, 0.2268, 0.6108, 0.2268, 0.6108, 0.02323, 0.3892, 0.2268, 0.3892, 0.02323, 0.3892, 0.02323, 0.3892, 0.2268, 0.4452, 0.02323, 0.48, 0.02323, 0.48, 0.02323, 0.4452, 0.02323, 0.4452, 0.02323, 0.48, 0.02323, 0.48, 0.2268, 0.4452, 0.2268, 0.4452, 0.2268, 0.48, 0.2268, 0.4774, 0.25, 0.4381, 0.25, 0.567, 0.02323, 0.48, 0.02323, 0.4774, 0.0, 0.5756, 0.0, 0.4381, 0.9529, 0.4774, 0.9529, 0.4774, 1.0, 0.4381, 1.0, 0.4381, 0.5, 0.4774, 0.5, 0.4774, 0.75, 0.4381, 0.75, 0.4381, 0.4477, 0.4774, 0.4477, 0.4774, 0.5, 0.4381, 0.5, 0.567, 0.2268, 0.48, 0.2268, 0.48, 0.2268, 0.567, 0.2268, 0.375, 0.4477, 0.4075, 0.4477, 0.4075, 0.5, 0.375, 0.5, 0.375, 0.5, 0.4075, 0.5, 0.4075, 0.75, 0.375, 0.75, 0.375, 0.9529, 0.4075, 0.9529, 0.4075, 1.0, 0.375, 1.0, 0.3892, 0.2268, 0.418, 0.2268, 0.4075, 0.25, 0.375, 0.25, 0.3892, 0.02323, 0.418, 0.02323, 0.418, 0.2268, 0.3892, 0.2268, 0.3892, 0.02323, 0.418, 0.02323, 0.418, 0.02323, 0.3892, 0.02323, 0.4452, 0.02323, 0.418, 0.02323, 0.4075, 0.0, 0.4381, 0.0, 0.4452, 0.2268, 0.418, 0.2268, 0.418, 0.2268, 0.4452, 0.2268, 0.375, 0.8023, 0.4075, 0.8023, 0.4075, 0.9529, 0.375, 0.9529, 0.375, 0.25, 0.4075, 0.25, 0.4075, 0.2971, 0.375, 0.2971, 0.4381, 0.25, 0.4774, 0.25, 0.4774, 0.2971, 0.4381, 0.2971, 0.4381, 0.8023, 0.4774, 0.8023, 0.4774, 0.9529, 0.4381, 0.9529, 0.6773, 0.5, 0.8279, 0.5, 0.8279, 0.75, 0.6773, 0.75, 0.125, 0.5, 0.1721, 0.5, 0.1721, 0.75, 0.125, 0.75, 0.5756, 0.8023, 0.625, 0.8023, 0.625, 0.9529, 0.5756, 0.9529, 0.5756, 0.25, 0.625, 0.25, 0.625, 0.2971, 0.5756, 0.2971, 0.5756, 0.75, 0.625, 0.75, 0.625, 0.8023, 0.5756, 0.8023, 0.625, 0.5, 0.6773, 0.5, 0.6773, 0.75, 0.625, 0.75, 0.4381, 0.75, 0.4774, 0.75, 0.4774, 0.8023, 0.4381, 0.8023, 0.375, 0.75, 0.4075, 0.75, 0.4075, 0.8023, 0.375, 0.8023, 0.375, 0.2971, 0.4075, 0.2971, 0.4075, 0.4477, 0.375, 0.4477, 0.1721, 0.5, 0.3227, 0.5, 0.3227, 0.75, 0.1721, 0.75, 0.614, 0.4129, 0.5866, 0.4129, 0.5866, 0.4129, 0.614, 0.4129, 0.4774, 0.2971, 0.5756, 0.2971, 0.5756, 0.4477, 0.4774, 0.4477, 0.4774, 0.75, 0.5756, 0.75, 0.5756, 0.8023, 0.5504, 0.8023, 0.4774, 0.8023, 0.4774, 0.25, 0.5756, 0.25, 0.5756, 0.2971, 0.4774, 0.2971, 0.4774, 0.8023, 0.5504, 0.8023, 0.4962, 0.8541, 0.5029, 0.9529, 0.4774, 0.9529, 0.6108, 0.2268, 0.567, 0.2268, 0.567, 0.2268, 0.6108, 0.2268, 0.6108, 0.02323, 0.567, 0.02323, 0.5756, 0.0, 0.625, 0.0, 0.48, 0.02323, 0.567, 0.02323, 0.567, 0.02323, 0.48, 0.02323, 0.48, 0.02323, 0.567, 0.02323, 0.567, 0.2268, 0.48, 0.2268, 0.48, 0.2268, 0.567, 0.2268, 0.5756, 0.25, 0.4774, 0.25, 0.4774, 0.9529, 0.5029, 0.9529, 0.5551, 0.9529, 0.5756, 0.9529, 0.5756, 1.0, 0.4774, 1.0, 0.4774, 0.5, 0.5756, 0.5, 0.5756, 0.75, 0.4774, 0.75, 0.4774, 0.4477, 0.5756, 0.4477, 0.5756, 0.5, 0.4774, 0.5, 0.4075, 0.75, 0.4381, 0.75, 0.4381, 0.8023, 0.4075, 0.8023, 0.4075, 0.8023, 0.4381, 0.8023, 0.4381, 0.9529, 0.4075, 0.9529, 0.4075, 0.25, 0.4381, 0.25, 0.4381, 0.2971, 0.4075, 0.2971, 0.48, 0.2268, 0.4452, 0.2268, 0.4452, 0.2268, 0.48, 0.2268, 0.48, 0.02323, 0.4452, 0.02323, 0.4381, 0.0, 0.4774, 0.0, 0.4075, 0.4477, 0.4381, 0.4477, 0.4381, 0.5, 0.4075, 0.5, 0.4075, 0.5, 0.4381, 0.5, 0.4381, 0.75, 0.4075, 0.75, 0.4075, 0.9529, 0.4381, 0.9529, 0.4381, 1.0, 0.4075, 1.0, 0.418, 0.2268, 0.4452, 0.2268, 0.4381, 0.25, 0.4075, 0.25, 0.418, 0.02323, 0.4452, 0.02323, 0.4452, 0.2268, 0.418, 0.2268, 0.418, 0.02323, 0.4452, 0.02323, 0.4452, 0.02323, 0.418, 0.02323, 0.4075, 0.2971, 0.4381, 0.2971, 0.4774, 0.2971, 0.4774, 0.4477, 0.4381, 0.4477, 0.4075, 0.4477, 0.614, 0.4129, 0.614, 0.3319, 0.625, 0.2971, 0.625, 0.4477, 0.614, 0.3319, 0.5866, 0.3319, 0.5756, 0.2971, 0.625, 0.2971, 0.5866, 0.4129, 0.614, 0.4129, 0.625, 0.4477, 0.5756, 0.4477, 0.5866, 0.3319, 0.5866, 0.4129, 0.5756, 0.4477, 0.5756, 0.2971, 0.5866, 0.3319, 0.614, 0.3319, 0.614, 0.4129, 0.5866, 0.4129, 0.614, 0.3319, 0.614, 0.4129, 0.614, 0.4129, 0.614, 0.3319, 0.5866, 0.4129, 0.5866, 0.3319, 0.5866, 0.3319, 0.5866, 0.4129, 0.5866, 0.3319, 0.614, 0.3319, 0.614, 0.3319, 0.5866, 0.3319, 0.4962, 0.8541, 0.5504, 0.8023, 0.5504, 0.8023, 0.4962, 0.8541, 0.5551, 0.9529, 0.5504, 0.8023, 0.5756, 0.8023, 0.5756, 0.9529, 0.5029, 0.9529, 0.4962, 0.8541, 0.5504, 0.8023, 0.5551, 0.9529, 0.5029, 0.9529, 0.4962, 0.8541, 0.4962, 0.8541, 0.5029, 0.9529, 0.5504, 0.8023, 0.5551, 0.9529, 0.5551, 0.9529, 0.5504, 0.8023, 0.5551, 0.9529, 0.5029, 0.9529, 0.5029, 0.9529, 0.5551, 0.9529, 4.47e-08, 0.5, 0.06667, 0.5, 0.06667, 0.5, 4.47e-08, 0.5, 0.06667, 0.5, 0.06667, 1.0, 0.06667, 1.0, 0.06667, 0.5, 0.7099, 0.06148, 0.7901, 0.06148, 0.7901, 0.06148, 0.7099, 0.06148, 0.25, 0.49, 0.3476, 0.4693, 0.3476, 0.4693, 0.25, 0.49, 0.7333, 0.5, 0.7333, 1.0, 0.6667, 1.0, 0.6667, 0.5, 0.6667, 0.5, 0.6667, 1.0, 0.6, 1.0, 0.6, 0.5, 0.6, 0.5, 0.6, 1.0, 0.5333, 1.0, 0.5333, 0.5, 0.5333, 0.5, 0.5333, 1.0, 0.4667, 1.0, 0.4667, 0.5, 0.06667, 1.0, 0.06667, 0.5, 0.06667, 0.5, 0.06667, 1.0, 0.3333, 0.5, 0.2667, 0.5, 0.2667, 0.5, 0.3333, 0.5, 0.3333, 0.5, 0.4, 0.5, 0.4, 0.5, 0.3333, 0.5, 0.3476, 0.4693, 0.25, 0.49, 0.25, 0.49, 0.3476, 0.4693, 0.6667, 1.0, 0.7333, 1.0, 0.7333, 1.0, 0.6667, 1.0, 0.4, 0.5, 0.3333, 0.5, 0.3333, 0.5, 0.4, 0.5, 0.06667, 0.5, 0.1333, 0.5, 0.1333, 0.5, 0.06667, 0.5, 0.7901, 0.06148, 0.8633, 0.09408, 0.8633, 0.09408, 0.7901, 0.06148, 0.2667, 0.5, 0.2, 0.5, 0.2, 0.5, 0.2667, 0.5, 0.7333, 0.5, 0.6667, 0.5, 0.6667, 0.5, 0.7333, 0.5, 0.4, 0.5, 0.3333, 0.5, 0.3333, 0.5, 0.4, 0.5, 0.06667, 0.5, 4.47e-08, 0.5, 4.47e-08, 0.5, 0.06667, 0.5, 0.8667, 0.5, 0.8, 0.5, 0.8, 0.5, 0.8667, 0.5, 0.0, 0.0, 0.0, 0.0, 0.0, 0.0, 0.0, 0.0, 1.0, 0.5, 0.9333, 0.5, 0.9333, 0.5, 1.0, 0.5, 0.2, 0.5, 0.1333, 0.5, 0.1333, 0.5, 0.2, 0.5, 0.6667, 0.5, 0.6, 0.5, 0.6, 0.5, 0.6667, 0.5, 0.3333, 0.5, 0.2667, 0.5, 0.2667, 0.5, 0.3333, 0.5, 0.8, 0.5, 0.7333, 0.5, 0.7333, 0.5, 0.8, 0.5, 0.4667, 0.5, 0.4, 0.5, 0.4, 0.5, 0.4667, 0.5, 0.1333, 0.5, 0.06667, 0.5, 0.06667, 0.5, 0.1333, 0.5, 0.9333, 0.5, 0.8667, 0.5, 0.8667, 0.5, 0.9333, 0.5, 0.6, 0.5, 0.5333, 0.5, 0.5333, 0.5, 0.6, 0.5, 0.9333, 0.5, 1.0, 0.5, 1.0, 0.5, 0.9333, 0.5, 0.8633, 0.09408, 0.9169, 0.1536, 0.9169, 0.1536, 0.8633, 0.09408, 0.7333, 1.0, 0.7333, 0.5, 0.7333, 0.5, 0.7333, 1.0, 0.9169, 0.1536, 0.9417, 0.2299, 0.9417, 0.2299, 0.9169, 0.1536, 0.0, 0.0, 0.0, 0.0, 0.0, 0.0, 0.0, 0.0, 0.4783, 0.3242, 0.4887, 0.2249, 0.4887, 0.2249, 0.4783, 0.3242, 0.9417, 0.2299, 0.9333, 0.3096, 0.9333, 0.3096, 0.9417, 0.2299, 0.6, 0.5, 0.5333, 0.5, 0.5333, 0.5, 0.6, 0.5, 0.4667, 0.5, 0.4, 0.5, 0.4, 0.5, 0.4667, 0.5, 0.4, 0.5, 0.4667, 0.5, 0.4667, 0.5, 0.4, 0.5, 0.4887, 0.2249, 0.4783, 0.3242, 0.4783, 0.3242, 0.4887, 0.2249, 0.4667, 0.5, 0.4667, 1.0, 0.4667, 1.0, 0.4667, 0.5, 0.1333, 0.5, 0.2, 0.5, 0.2, 0.5, 0.1333, 0.5, 0.6524, 0.4693, 0.6716, 0.4261, 0.6716, 0.4261, 0.6524, 0.4693, 0.6716, 0.4261, 0.6524, 0.4693, 0.6524, 0.4693, 0.6716, 0.4261, 0.9333, 0.5, 0.8667, 0.5, 0.8667, 0.5, 0.9333, 0.5, 0.8633, 0.09408, 0.9169, 0.1536, 0.9169, 0.1536, 0.8633, 0.09408, 0.6716, 0.4261, 0.6524, 0.4693, 0.6524, 0.4693, 0.6716, 0.4261, 1.0, 0.5, 0.9333, 0.5, 0.9333, 0.5, 1.0, 0.5, 0.9169, 0.1536, 0.9417, 0.2299, 0.9417, 0.2299, 0.9169, 0.1536, 0.7001, 0.01524, 0.7099, 0.06148, 0.7099, 0.06148, 0.7001, 0.01524, 0.1524, 0.4693, 0.25, 0.49, 0.25, 0.49, 0.1524, 0.4693, 0.9417, 0.2299, 0.9333, 0.3096, 0.9333, 0.3096, 0.9417, 0.2299, 0.25, 0.49, 0.3476, 0.4693, 0.3476, 0.4693, 0.25, 0.49, 4.47e-08, 0.5, 0.06667, 0.5, 0.06667, 0.5, 4.47e-08, 0.5, 0.9333, 0.3096, 0.8932, 0.379, 0.8932, 0.379, 0.9333, 0.3096, 0.9333, 0.5, 1.0, 0.5, 1.0, 0.5, 0.9333, 0.5, 0.06667, 0.5, 0.06667, 1.0, 0.06667, 1.0, 0.06667, 0.5, 0.8932, 0.379, 0.8284, 0.4261, 0.8284, 0.4261, 0.8932, 0.379, 0.1524, 0.4693, 0.25, 0.49, 0.25, 0.49, 0.1524, 0.4693, 0.8667, 0.5, 0.9333, 0.5, 0.9333, 0.5, 0.8667, 0.5, 0.7001, 0.01524, 0.7099, 0.06148, 0.7099, 0.06148, 0.7001, 0.01524, 1.0, 0.5, 0.9333, 0.5, 0.9333, 0.5, 1.0, 0.5, 0.3476, 0.4693, 0.4284, 0.4106, 0.4284, 0.4106, 0.3476, 0.4693, 0.06667, 0.5, 4.47e-08, 0.5, 4.47e-08, 0.5, 0.06667, 0.5, 0.9333, 0.5, 0.8667, 0.5, 0.8667, 0.5, 0.9333, 0.5, 0.8667, 0.5, 0.8, 0.5, 0.8, 0.5, 0.8667, 0.5, 0.8, 0.5, 0.8667, 0.5, 0.8667, 0.5, 0.8, 0.5, 0.8, 0.5, 0.7333, 0.5, 0.7333, 0.5, 0.8, 0.5, 0.8284, 0.4261, 0.75, 0.4427, 0.75, 0.4427, 0.8284, 0.4261, 0.4284, 0.4106, 0.4783, 0.3242, 0.4783, 0.3242, 0.4284, 0.4106, 0.75, 0.4427, 0.6716, 0.4261, 0.6716, 0.4261, 0.75, 0.4427, 0.7333, 0.5, 0.6667, 0.5, 0.6667, 0.5, 0.7333, 0.5, 0.8932, 0.379, 0.8284, 0.4261, 0.8284, 0.4261, 0.8932, 0.379, 0.6667, 0.5, 0.6, 0.5, 0.6, 0.5, 0.6667, 0.5, 0.9333, 0.3096, 0.8932, 0.379, 0.8932, 0.379, 0.9333, 0.3096, 0.7333, 0.5, 0.8, 0.5, 0.8, 0.5, 0.7333, 0.5, 1.0, 0.5, 1.0, 1.0, 0.9333, 1.0, 0.9333, 0.5, 0.9333, 0.5, 0.9333, 1.0, 0.8667, 1.0, 0.8667, 0.5, 0.8667, 0.5, 0.8667, 1.0, 0.8, 1.0, 0.8, 0.5, 0.8, 0.5, 0.8, 1.0, 0.7333, 1.0, 0.7333, 0.5, 0.06667, 0.5, 0.06667, 1.0, 4.47e-08, 1.0, 4.47e-08, 0.5, 0.8284, 0.4261, 0.75, 0.4427, 0.75, 0.49, 0.8476, 0.4693, 0.8932, 0.379, 0.8284, 0.4261, 0.8476, 0.4693, 0.9284, 0.4106, 0.9333, 0.3096, 0.8932, 0.379, 0.9284, 0.4106, 0.9783, 0.3242, 0.9417, 0.2299, 0.9333, 0.3096, 0.9783, 0.3242, 0.9887, 0.2249, 0.9169, 0.1536, 0.9417, 0.2299, 0.9887, 0.2249, 0.9578, 0.13, 0.8633, 0.09408, 0.9169, 0.1536, 0.9578, 0.13, 0.8911, 0.05584, 0.7901, 0.06148, 0.8633, 0.09408, 0.8911, 0.05584, 0.7999, 0.01524, 0.7099, 0.06148, 0.7901, 0.06148, 0.7999, 0.01524, 0.7001, 0.01524, 0.75, 0.4427, 0.6716, 0.4261, 0.6524, 0.4693, 0.75, 0.49, 0.8667, 0.5, 0.9333, 0.5, 0.9333, 0.5, 0.8667, 0.5, 0.7901, 0.06148, 0.8633, 0.09408, 0.8633, 0.09408, 0.7901, 0.06148, 0.8667, 0.5, 0.8, 0.5, 0.8, 0.5, 0.8667, 0.5, 0.3476, 0.4693, 0.4284, 0.4106, 0.4284, 0.4106, 0.3476, 0.4693, 0.7099, 0.06148, 0.7901, 0.06148, 0.7901, 0.06148, 0.7099, 0.06148, 0.8, 0.5, 0.7333, 0.5, 0.7333, 0.5, 0.8, 0.5, 0.75, 0.4427, 0.6716, 0.4261, 0.6716, 0.4261, 0.75, 0.4427, 0.7333, 0.5, 0.6667, 0.5, 0.6667, 0.5, 0.7333, 0.5, 0.8, 0.5, 0.8667, 0.5, 0.8667, 0.5, 0.8, 0.5, 0.6667, 0.5, 0.6, 0.5, 0.6, 0.5, 0.6667, 0.5, 0.4284, 0.4106, 0.4783, 0.3242, 0.4783, 0.3242, 0.4284, 0.4106, 0.6, 0.5, 0.5333, 0.5, 0.5333, 0.5, 0.6, 0.5, 0.0, 0.0, 0.0, 0.0, 0.0, 0.0, 0.0, 0.0, 0.7333, 0.5, 0.8, 0.5, 0.8, 0.5, 0.7333, 0.5, 0.06667, 0.5, 4.47e-08, 0.5, 4.47e-08, 0.5, 0.06667, 0.5, 0.4783, 0.3242, 0.4887, 0.2249, 0.4887, 0.2249, 0.4783, 0.3242, 0.8284, 0.4261, 0.75, 0.4427, 0.75, 0.4427, 0.8284, 0.4261, 0.7333, 1.0, 0.7333, 0.5, 0.7333, 0.5, 0.7333, 1.0, 0.4667, 0.5, 0.4667, 1.0, 0.4, 1.0, 0.4, 0.5, 0.4, 0.5, 0.4, 1.0, 0.3333, 1.0, 0.3333, 0.5, 0.3333, 0.5, 0.3333, 1.0, 0.2667, 1.0, 0.2667, 0.5, 0.2667, 0.5, 0.2667, 1.0, 0.2, 1.0, 0.2, 0.5, 0.2, 0.5, 0.2, 1.0, 0.1333, 1.0, 0.1333, 0.5, 0.3476, 0.4693, 0.25, 0.49, 0.1524, 0.4693, 0.07165, 0.4106, 0.02175, 0.3242, 0.01131, 0.2249, 0.04215, 0.13, 0.1089, 0.05584, 0.2001, 0.01524, 0.2999, 0.01524, 0.3911, 0.05584, 0.4578, 0.13, 0.4887, 0.2249, 0.4783, 0.3242, 0.4284, 0.4106, 0.1333, 0.5, 0.1333, 1.0, 0.06667, 1.0, 0.06667, 0.5, 0.6367, 0.09408, 0.7099, 0.06148, 0.7001, 0.01524, 0.6089, 0.05584, 0.5831, 0.1536, 0.6367, 0.09408, 0.6089, 0.05584, 0.5422, 0.13, 0.5583, 0.2299, 0.5831, 0.1536, 0.5422, 0.13, 0.5113, 0.2249, 0.5667, 0.3096, 0.5583, 0.2299, 0.5113, 0.2249, 0.5217, 0.3242, 0.6068, 0.379, 0.5667, 0.3096, 0.5217, 0.3242, 0.5716, 0.4106, 0.6716, 0.4261, 0.6068, 0.379, 0.5716, 0.4106, 0.6524, 0.4693, 0.2667, 0.5, 0.2, 0.5, 0.2, 0.5, 0.2667, 0.5, 0.6367, 0.09408, 0.7099, 0.06148, 0.7099, 0.06148, 0.6367, 0.09408, 0.2, 0.5, 0.1333, 0.5, 0.1333, 0.5, 0.2, 0.5, 0.5831, 0.1536, 0.6367, 0.09408, 0.6367, 0.09408, 0.5831, 0.1536, 0.6, 1.0, 0.6667, 1.0, 0.6667, 1.0, 0.6, 1.0, 0.25, 0.49, 0.1524, 0.4693, 0.1524, 0.4693, 0.25, 0.49, 0.7099, 0.06148, 0.7001, 0.01524, 0.7001, 0.01524, 0.7099, 0.06148, 0.2667, 0.5, 0.3333, 0.5, 0.3333, 0.5, 0.2667, 0.5, 0.1333, 0.5, 0.06667, 0.5, 0.06667, 0.5, 0.1333, 0.5, 0.5583, 0.2299, 0.5831, 0.1536, 0.5831, 0.1536, 0.5583, 0.2299, 0.4284, 0.4106, 0.3476, 0.4693, 0.3476, 0.4693, 0.4284, 0.4106, 0.5667, 0.3096, 0.5583, 0.2299, 0.5583, 0.2299, 0.5667, 0.3096, 0.6068, 0.379, 0.5667, 0.3096, 0.5667, 0.3096, 0.6068, 0.379, 0.5333, 1.0, 0.6, 1.0, 0.6, 1.0, 0.5333, 1.0, 0.2, 0.5, 0.2667, 0.5, 0.2667, 0.5, 0.2, 0.5, 0.6716, 0.4261, 0.6068, 0.379, 0.6068, 0.379, 0.6716, 0.4261, 0.4783, 0.3242, 0.4284, 0.4106, 0.4284, 0.4106, 0.4783, 0.3242, 0.4667, 1.0, 0.5333, 1.0, 0.5333, 1.0, 0.4667, 1.0, 0.75, 0.4427, 0.8284, 0.4261, 0.75, 0.25, 0.8284, 0.4261, 0.8932, 0.379, 0.75, 0.25, 0.8932, 0.379, 0.9333, 0.3096, 0.75, 0.25, 0.9333, 0.3096, 0.9417, 0.2299, 0.75, 0.25, 0.9417, 0.2299, 0.9169, 0.1536, 0.75, 0.25, 0.9169, 0.1536, 0.8633, 0.09408, 0.75, 0.25, 0.8633, 0.09408, 0.7901, 0.06148, 0.75, 0.25, 0.7901, 0.06148, 0.7099, 0.06148, 0.75, 0.25, 0.7099, 0.06148, 0.6367, 0.09408, 0.75, 0.25, 0.6367, 0.09408, 0.5831, 0.1536, 0.75, 0.25, 0.5831, 0.1536, 0.5583, 0.2299, 0.75, 0.25, 0.5583, 0.2299, 0.5667, 0.3096, 0.75, 0.25, 0.5667, 0.3096, 0.6068, 0.379, 0.75, 0.25, 0.6068, 0.379, 0.6716, 0.4261, 0.75, 0.25, 0.6716, 0.4261, 0.75, 0.4427, 0.75, 0.25, 4.47e-08, 0.5, 0.06667, 0.5, 0.06667, 0.5, 4.47e-08, 0.5, 0.06667, 0.5, 0.06667, 1.0, 0.06667, 1.0, 0.06667, 0.5, 0.7099, 0.06148, 0.7901, 0.06148, 0.7901, 0.06148, 0.7099, 0.06148, 0.25, 0.49, 0.3476, 0.4693, 0.3476, 0.4693, 0.25, 0.49, 0.7333, 0.5, 0.7333, 1.0, 0.6667, 1.0, 0.6667, 0.5, 0.6667, 0.5, 0.6667, 1.0, 0.6, 1.0, 0.6, 0.5, 0.6, 0.5, 0.6, 1.0, 0.5333, 1.0, 0.5333, 0.5, 0.5333, 0.5, 0.5333, 1.0, 0.4667, 1.0, 0.4667, 0.5, 0.06667, 1.0, 0.06667, 0.5, 0.06667, 0.5, 0.06667, 1.0, 0.3333, 0.5, 0.2667, 0.5, 0.2667, 0.5, 0.3333, 0.5, 0.3333, 0.5, 0.4, 0.5, 0.4, 0.5, 0.3333, 0.5, 0.3476, 0.4693, 0.25, 0.49, 0.25, 0.49, 0.3476, 0.4693, 0.6667, 1.0, 0.7333, 1.0, 0.7333, 1.0, 0.6667, 1.0, 0.4, 0.5, 0.3333, 0.5, 0.3333, 0.5, 0.4, 0.5, 0.06667, 0.5, 0.1333, 0.5, 0.1333, 0.5, 0.06667, 0.5, 0.7901, 0.06148, 0.8633, 0.09408, 0.8633, 0.09408, 0.7901, 0.06148, 0.2667, 0.5, 0.2, 0.5, 0.2, 0.5, 0.2667, 0.5, 0.7333, 0.5, 0.6667, 0.5, 0.6667, 0.5, 0.7333, 0.5, 0.4, 0.5, 0.3333, 0.5, 0.3333, 0.5, 0.4, 0.5, 0.06667, 0.5, 4.47e-08, 0.5, 4.47e-08, 0.5, 0.06667, 0.5, 0.8667, 0.5, 0.8, 0.5, 0.8, 0.5, 0.8667, 0.5, 0.0, 0.0, 0.0, 0.0, 0.0, 0.0, 0.0, 0.0, 1.0, 0.5, 0.9333, 0.5, 0.9333, 0.5, 1.0, 0.5, 0.2, 0.5, 0.1333, 0.5, 0.1333, 0.5, 0.2, 0.5, 0.6667, 0.5, 0.6, 0.5, 0.6, 0.5, 0.6667, 0.5, 0.3333, 0.5, 0.2667, 0.5, 0.2667, 0.5, 0.3333, 0.5, 0.8, 0.5, 0.7333, 0.5, 0.7333, 0.5, 0.8, 0.5, 0.4667, 0.5, 0.4, 0.5, 0.4, 0.5, 0.4667, 0.5, 0.1333, 0.5, 0.06667, 0.5, 0.06667, 0.5, 0.1333, 0.5, 0.9333, 0.5, 0.8667, 0.5, 0.8667, 0.5, 0.9333, 0.5, 0.6, 0.5, 0.5333, 0.5, 0.5333, 0.5, 0.6, 0.5, 0.9333, 0.5, 1.0, 0.5, 1.0, 0.5, 0.9333, 0.5, 0.8633, 0.09408, 0.9169, 0.1536, 0.9169, 0.1536, 0.8633, 0.09408, 0.7333, 1.0, 0.7333, 0.5, 0.7333, 0.5, 0.7333, 1.0, 0.9169, 0.1536, 0.9417, 0.2299, 0.9417, 0.2299, 0.9169, 0.1536, 0.0, 0.0, 0.0, 0.0, 0.0, 0.0, 0.0, 0.0, 0.4783, 0.3242, 0.4887, 0.2249, 0.4887, 0.2249, 0.4783, 0.3242, 0.9417, 0.2299, 0.9333, 0.3096, 0.9333, 0.3096, 0.9417, 0.2299, 0.6, 0.5, 0.5333, 0.5, 0.5333, 0.5, 0.6, 0.5, 0.4667, 0.5, 0.4, 0.5, 0.4, 0.5, 0.4667, 0.5, 0.4, 0.5, 0.4667, 0.5, 0.4667, 0.5, 0.4, 0.5, 0.4887, 0.2249, 0.4783, 0.3242, 0.4783, 0.3242, 0.4887, 0.2249, 0.4667, 0.5, 0.4667, 1.0, 0.4667, 1.0, 0.4667, 0.5, 0.1333, 0.5, 0.2, 0.5, 0.2, 0.5, 0.1333, 0.5, 0.6524, 0.4693, 0.6716, 0.4261, 0.6716, 0.4261, 0.6524, 0.4693, 0.6716, 0.4261, 0.6524, 0.4693, 0.6524, 0.4693, 0.6716, 0.4261, 0.9333, 0.5, 0.8667, 0.5, 0.8667, 0.5, 0.9333, 0.5, 0.8633, 0.09408, 0.9169, 0.1536, 0.9169, 0.1536, 0.8633, 0.09408, 0.6716, 0.4261, 0.6524, 0.4693, 0.6524, 0.4693, 0.6716, 0.4261, 1.0, 0.5, 0.9333, 0.5, 0.9333, 0.5, 1.0, 0.5, 0.9169, 0.1536, 0.9417, 0.2299, 0.9417, 0.2299, 0.9169, 0.1536, 0.7001, 0.01524, 0.7099, 0.06148, 0.7099, 0.06148, 0.7001, 0.01524, 0.1524, 0.4693, 0.25, 0.49, 0.25, 0.49, 0.1524, 0.4693, 0.9417, 0.2299, 0.9333, 0.3096, 0.9333, 0.3096, 0.9417, 0.2299, 0.25, 0.49, 0.3476, 0.4693, 0.3476, 0.4693, 0.25, 0.49, 4.47e-08, 0.5, 0.06667, 0.5, 0.06667, 0.5, 4.47e-08, 0.5, 0.9333, 0.3096, 0.8932, 0.379, 0.8932, 0.379, 0.9333, 0.3096, 0.9333, 0.5, 1.0, 0.5, 1.0, 0.5, 0.9333, 0.5, 0.06667, 0.5, 0.06667, 1.0, 0.06667, 1.0, 0.06667, 0.5, 0.8932, 0.379, 0.8284, 0.4261, 0.8284, 0.4261, 0.8932, 0.379, 0.1524, 0.4693, 0.25, 0.49, 0.25, 0.49, 0.1524, 0.4693, 0.8667, 0.5, 0.9333, 0.5, 0.9333, 0.5, 0.8667, 0.5, 0.7001, 0.01524, 0.7099, 0.06148, 0.7099, 0.06148, 0.7001, 0.01524, 1.0, 0.5, 0.9333, 0.5, 0.9333, 0.5, 1.0, 0.5, 0.3476, 0.4693, 0.4284, 0.4106, 0.4284, 0.4106, 0.3476, 0.4693, 0.06667, 0.5, 4.47e-08, 0.5, 4.47e-08, 0.5, 0.06667, 0.5, 0.9333, 0.5, 0.8667, 0.5, 0.8667, 0.5, 0.9333, 0.5, 0.8667, 0.5, 0.8, 0.5, 0.8, 0.5, 0.8667, 0.5, 0.8, 0.5, 0.8667, 0.5, 0.8667, 0.5, 0.8, 0.5, 0.8, 0.5, 0.7333, 0.5, 0.7333, 0.5, 0.8, 0.5, 0.8284, 0.4261, 0.75, 0.4427, 0.75, 0.4427, 0.8284, 0.4261, 0.4284, 0.4106, 0.4783, 0.3242, 0.4783, 0.3242, 0.4284, 0.4106, 0.75, 0.4427, 0.6716, 0.4261, 0.6716, 0.4261, 0.75, 0.4427, 0.7333, 0.5, 0.6667, 0.5, 0.6667, 0.5, 0.7333, 0.5, 0.8932, 0.379, 0.8284, 0.4261, 0.8284, 0.4261, 0.8932, 0.379, 0.6667, 0.5, 0.6, 0.5, 0.6, 0.5, 0.6667, 0.5, 0.9333, 0.3096, 0.8932, 0.379, 0.8932, 0.379, 0.9333, 0.3096, 0.7333, 0.5, 0.8, 0.5, 0.8, 0.5, 0.7333, 0.5, 1.0, 0.5, 1.0, 1.0, 0.9333, 1.0, 0.9333, 0.5, 0.9333, 0.5, 0.9333, 1.0, 0.8667, 1.0, 0.8667, 0.5, 0.8667, 0.5, 0.8667, 1.0, 0.8, 1.0, 0.8, 0.5, 0.8, 0.5, 0.8, 1.0, 0.7333, 1.0, 0.7333, 0.5, 0.06667, 0.5, 0.06667, 1.0, 4.47e-08, 1.0, 4.47e-08, 0.5, 0.8284, 0.4261, 0.75, 0.4427, 0.75, 0.49, 0.8476, 0.4693, 0.8932, 0.379, 0.8284, 0.4261, 0.8476, 0.4693, 0.9284, 0.4106, 0.9333, 0.3096, 0.8932, 0.379, 0.9284, 0.4106, 0.9783, 0.3242, 0.9417, 0.2299, 0.9333, 0.3096, 0.9783, 0.3242, 0.9887, 0.2249, 0.9169, 0.1536, 0.9417, 0.2299, 0.9887, 0.2249, 0.9578, 0.13, 0.8633, 0.09408, 0.9169, 0.1536, 0.9578, 0.13, 0.8911, 0.05584, 0.7901, 0.06148, 0.8633, 0.09408, 0.8911, 0.05584, 0.7999, 0.01524, 0.7099, 0.06148, 0.7901, 0.06148, 0.7999, 0.01524, 0.7001, 0.01524, 0.75, 0.4427, 0.6716, 0.4261, 0.6524, 0.4693, 0.75, 0.49, 0.8667, 0.5, 0.9333, 0.5, 0.9333, 0.5, 0.8667, 0.5, 0.7901, 0.06148, 0.8633, 0.09408, 0.8633, 0.09408, 0.7901, 0.06148, 0.8667, 0.5, 0.8, 0.5, 0.8, 0.5, 0.8667, 0.5, 0.3476, 0.4693, 0.4284, 0.4106, 0.4284, 0.4106, 0.3476, 0.4693, 0.7099, 0.06148, 0.7901, 0.06148, 0.7901, 0.06148, 0.7099, 0.06148, 0.8, 0.5, 0.7333, 0.5, 0.7333, 0.5, 0.8, 0.5, 0.75, 0.4427, 0.6716, 0.4261, 0.6716, 0.4261, 0.75, 0.4427, 0.7333, 0.5, 0.6667, 0.5, 0.6667, 0.5, 0.7333, 0.5, 0.8, 0.5, 0.8667, 0.5, 0.8667, 0.5, 0.8, 0.5, 0.6667, 0.5, 0.6, 0.5, 0.6, 0.5, 0.6667, 0.5, 0.4284, 0.4106, 0.4783, 0.3242, 0.4783, 0.3242, 0.4284, 0.4106, 0.6, 0.5, 0.5333, 0.5, 0.5333, 0.5, 0.6, 0.5, 0.0, 0.0, 0.0, 0.0, 0.0, 0.0, 0.0, 0.0, 0.7333, 0.5, 0.8, 0.5, 0.8, 0.5, 0.7333, 0.5, 0.06667, 0.5, 4.47e-08, 0.5, 4.47e-08, 0.5, 0.06667, 0.5, 0.4783, 0.3242, 0.4887, 0.2249, 0.4887, 0.2249, 0.4783, 0.3242, 0.8284, 0.4261, 0.75, 0.4427, 0.75, 0.4427, 0.8284, 0.4261, 0.7333, 1.0, 0.7333, 0.5, 0.7333, 0.5, 0.7333, 1.0, 0.4667, 0.5, 0.4667, 1.0, 0.4, 1.0, 0.4, 0.5, 0.4, 0.5, 0.4, 1.0, 0.3333, 1.0, 0.3333, 0.5, 0.3333, 0.5, 0.3333, 1.0, 0.2667, 1.0, 0.2667, 0.5, 0.2667, 0.5, 0.2667, 1.0, 0.2, 1.0, 0.2, 0.5, 0.2, 0.5, 0.2, 1.0, 0.1333, 1.0, 0.1333, 0.5, 0.3476, 0.4693, 0.25, 0.49, 0.1524, 0.4693, 0.07165, 0.4106, 0.02175, 0.3242, 0.01131, 0.2249, 0.04215, 0.13, 0.1089, 0.05584, 0.2001, 0.01524, 0.2999, 0.01524, 0.3911, 0.05584, 0.4578, 0.13, 0.4887, 0.2249, 0.4783, 0.3242, 0.4284, 0.4106, 0.1333, 0.5, 0.1333, 1.0, 0.06667, 1.0, 0.06667, 0.5, 0.6367, 0.09408, 0.7099, 0.06148, 0.7001, 0.01524, 0.6089, 0.05584, 0.5831, 0.1536, 0.6367, 0.09408, 0.6089, 0.05584, 0.5422, 0.13, 0.5583, 0.2299, 0.5831, 0.1536, 0.5422, 0.13, 0.5113, 0.2249, 0.5667, 0.3096, 0.5583, 0.2299, 0.5113, 0.2249, 0.5217, 0.3242, 0.6068, 0.379, 0.5667, 0.3096, 0.5217, 0.3242, 0.5716, 0.4106, 0.6716, 0.4261, 0.6068, 0.379, 0.5716, 0.4106, 0.6524, 0.4693, 0.2667, 0.5, 0.2, 0.5, 0.2, 0.5, 0.2667, 0.5, 0.6367, 0.09408, 0.7099, 0.06148, 0.7099, 0.06148, 0.6367, 0.09408, 0.2, 0.5, 0.1333, 0.5, 0.1333, 0.5, 0.2, 0.5, 0.5831, 0.1536, 0.6367, 0.09408, 0.6367, 0.09408, 0.5831, 0.1536, 0.6, 1.0, 0.6667, 1.0, 0.6667, 1.0, 0.6, 1.0, 0.25, 0.49, 0.1524, 0.4693, 0.1524, 0.4693, 0.25, 0.49, 0.7099, 0.06148, 0.7001, 0.01524, 0.7001, 0.01524, 0.7099, 0.06148, 0.2667, 0.5, 0.3333, 0.5, 0.3333, 0.5, 0.2667, 0.5, 0.1333, 0.5, 0.06667, 0.5, 0.06667, 0.5, 0.1333, 0.5, 0.5583, 0.2299, 0.5831, 0.1536, 0.5831, 0.1536, 0.5583, 0.2299, 0.4284, 0.4106, 0.3476, 0.4693, 0.3476, 0.4693, 0.4284, 0.4106, 0.5667, 0.3096, 0.5583, 0.2299, 0.5583, 0.2299, 0.5667, 0.3096, 0.6068, 0.379, 0.5667, 0.3096, 0.5667, 0.3096, 0.6068, 0.379, 0.5333, 1.0, 0.6, 1.0, 0.6, 1.0, 0.5333, 1.0, 0.2, 0.5, 0.2667, 0.5, 0.2667, 0.5, 0.2, 0.5, 0.6716, 0.4261, 0.6068, 0.379, 0.6068, 0.379, 0.6716, 0.4261, 0.4783, 0.3242, 0.4284, 0.4106, 0.4284, 0.4106, 0.4783, 0.3242, 0.4667, 1.0, 0.5333, 1.0, 0.5333, 1.0, 0.4667, 1.0, 0.75, 0.4427, 0.8284, 0.4261, 0.75, 0.25, 0.8284, 0.4261, 0.8932, 0.379, 0.75, 0.25, 0.8932, 0.379, 0.9333, 0.3096, 0.75, 0.25, 0.9333, 0.3096, 0.9417, 0.2299, 0.75, 0.25, 0.9417, 0.2299, 0.9169, 0.1536, 0.75, 0.25, 0.9169, 0.1536, 0.8633, 0.09408, 0.75, 0.25, 0.8633, 0.09408, 0.7901, 0.06148, 0.75, 0.25, 0.7901, 0.06148, 0.7099, 0.06148, 0.75, 0.25, 0.7099, 0.06148, 0.6367, 0.09408, 0.75, 0.25, 0.6367, 0.09408, 0.5831, 0.1536, 0.75, 0.25, 0.5831, 0.1536, 0.5583, 0.2299, 0.75, 0.25, 0.5583, 0.2299, 0.5667, 0.3096, 0.75, 0.25, 0.5667, 0.3096, 0.6068, 0.379, 0.75, 0.25, 0.6068, 0.379, 0.6716, 0.4261, 0.75, 0.25, 0.6716, 0.4261, 0.75, 0.4427, 0.75, 0.25, 4.47e-08, 0.5, 0.06667, 0.5, 0.06667, 0.5, 4.47e-08, 0.5, 0.06667, 0.5, 0.06667, 1.0, 0.06667, 1.0, 0.06667, 0.5, 0.7099, 0.06148, 0.7901, 0.06148, 0.7901, 0.06148, 0.7099, 0.06148, 0.25, 0.49, 0.3476, 0.4693, 0.3476, 0.4693, 0.25, 0.49, 0.7333, 0.5, 0.7333, 1.0, 0.6667, 1.0, 0.6667, 0.5, 0.6667, 0.5, 0.6667, 1.0, 0.6, 1.0, 0.6, 0.5, 0.6, 0.5, 0.6, 1.0, 0.5333, 1.0, 0.5333, 0.5, 0.5333, 0.5, 0.5333, 1.0, 0.4667, 1.0, 0.4667, 0.5, 0.06667, 1.0, 0.06667, 0.5, 0.06667, 0.5, 0.06667, 1.0, 0.3333, 0.5, 0.2667, 0.5, 0.2667, 0.5, 0.3333, 0.5, 0.3333, 0.5, 0.4, 0.5, 0.4, 0.5, 0.3333, 0.5, 0.3476, 0.4693, 0.25, 0.49, 0.25, 0.49, 0.3476, 0.4693, 0.6667, 1.0, 0.7333, 1.0, 0.7333, 1.0, 0.6667, 1.0, 0.4, 0.5, 0.3333, 0.5, 0.3333, 0.5, 0.4, 0.5, 0.06667, 0.5, 0.1333, 0.5, 0.1333, 0.5, 0.06667, 0.5, 0.7901, 0.06148, 0.8633, 0.09408, 0.8633, 0.09408, 0.7901, 0.06148, 0.2667, 0.5, 0.2, 0.5, 0.2, 0.5, 0.2667, 0.5, 0.7333, 0.5, 0.6667, 0.5, 0.6667, 0.5, 0.7333, 0.5, 0.4, 0.5, 0.3333, 0.5, 0.3333, 0.5, 0.4, 0.5, 0.06667, 0.5, 4.47e-08, 0.5, 4.47e-08, 0.5, 0.06667, 0.5, 0.8667, 0.5, 0.8, 0.5, 0.8, 0.5, 0.8667, 0.5, 0.0, 0.0, 0.0, 0.0, 0.0, 0.0, 0.0, 0.0, 1.0, 0.5, 0.9333, 0.5, 0.9333, 0.5, 1.0, 0.5, 0.2, 0.5, 0.1333, 0.5, 0.1333, 0.5, 0.2, 0.5, 0.6667, 0.5, 0.6, 0.5, 0.6, 0.5, 0.6667, 0.5, 0.3333, 0.5, 0.2667, 0.5, 0.2667, 0.5, 0.3333, 0.5, 0.8, 0.5, 0.7333, 0.5, 0.7333, 0.5, 0.8, 0.5, 0.4667, 0.5, 0.4, 0.5, 0.4, 0.5, 0.4667, 0.5, 0.1333, 0.5, 0.06667, 0.5, 0.06667, 0.5, 0.1333, 0.5, 0.9333, 0.5, 0.8667, 0.5, 0.8667, 0.5, 0.9333, 0.5, 0.6, 0.5, 0.5333, 0.5, 0.5333, 0.5, 0.6, 0.5, 0.9333, 0.5, 1.0, 0.5, 1.0, 0.5, 0.9333, 0.5, 0.8633, 0.09408, 0.9169, 0.1536, 0.9169, 0.1536, 0.8633, 0.09408, 0.7333, 1.0, 0.7333, 0.5, 0.7333, 0.5, 0.7333, 1.0, 0.9169, 0.1536, 0.9417, 0.2299, 0.9417, 0.2299, 0.9169, 0.1536, 0.0, 0.0, 0.0, 0.0, 0.0, 0.0, 0.0, 0.0, 0.4783, 0.3242, 0.4887, 0.2249, 0.4887, 0.2249, 0.4783, 0.3242, 0.9417, 0.2299, 0.9333, 0.3096, 0.9333, 0.3096, 0.9417, 0.2299, 0.6, 0.5, 0.5333, 0.5, 0.5333, 0.5, 0.6, 0.5, 0.4667, 0.5, 0.4, 0.5, 0.4, 0.5, 0.4667, 0.5, 0.4, 0.5, 0.4667, 0.5, 0.4667, 0.5, 0.4, 0.5, 0.4887, 0.2249, 0.4783, 0.3242, 0.4783, 0.3242, 0.4887, 0.2249, 0.4667, 0.5, 0.4667, 1.0, 0.4667, 1.0, 0.4667, 0.5, 0.1333, 0.5, 0.2, 0.5, 0.2, 0.5, 0.1333, 0.5, 0.6524, 0.4693, 0.6716, 0.4261, 0.6716, 0.4261, 0.6524, 0.4693, 0.6716, 0.4261, 0.6524, 0.4693, 0.6524, 0.4693, 0.6716, 0.4261, 0.9333, 0.5, 0.8667, 0.5, 0.8667, 0.5, 0.9333, 0.5, 0.8633, 0.09408, 0.9169, 0.1536, 0.9169, 0.1536, 0.8633, 0.09408, 0.6716, 0.4261, 0.6524, 0.4693, 0.6524, 0.4693, 0.6716, 0.4261, 1.0, 0.5, 0.9333, 0.5, 0.9333, 0.5, 1.0, 0.5, 0.9169, 0.1536, 0.9417, 0.2299, 0.9417, 0.2299, 0.9169, 0.1536, 0.7001, 0.01524, 0.7099, 0.06148, 0.7099, 0.06148, 0.7001, 0.01524, 0.1524, 0.4693, 0.25, 0.49, 0.25, 0.49, 0.1524, 0.4693, 0.9417, 0.2299, 0.9333, 0.3096, 0.9333, 0.3096, 0.9417, 0.2299, 0.25, 0.49, 0.3476, 0.4693, 0.3476, 0.4693, 0.25, 0.49, 4.47e-08, 0.5, 0.06667, 0.5, 0.06667, 0.5, 4.47e-08, 0.5, 0.9333, 0.3096, 0.8932, 0.379, 0.8932, 0.379, 0.9333, 0.3096, 0.9333, 0.5, 1.0, 0.5, 1.0, 0.5, 0.9333, 0.5, 0.06667, 0.5, 0.06667, 1.0, 0.06667, 1.0, 0.06667, 0.5, 0.8932, 0.379, 0.8284, 0.4261, 0.8284, 0.4261, 0.8932, 0.379, 0.1524, 0.4693, 0.25, 0.49, 0.25, 0.49, 0.1524, 0.4693, 0.8667, 0.5, 0.9333, 0.5, 0.9333, 0.5, 0.8667, 0.5, 0.7001, 0.01524, 0.7099, 0.06148, 0.7099, 0.06148, 0.7001, 0.01524, 1.0, 0.5, 0.9333, 0.5, 0.9333, 0.5, 1.0, 0.5, 0.3476, 0.4693, 0.4284, 0.4106, 0.4284, 0.4106, 0.3476, 0.4693, 0.06667, 0.5, 4.47e-08, 0.5, 4.47e-08, 0.5, 0.06667, 0.5, 0.9333, 0.5, 0.8667, 0.5, 0.8667, 0.5, 0.9333, 0.5, 0.8667, 0.5, 0.8, 0.5, 0.8, 0.5, 0.8667, 0.5, 0.8, 0.5, 0.8667, 0.5, 0.8667, 0.5, 0.8, 0.5, 0.8, 0.5, 0.7333, 0.5, 0.7333, 0.5, 0.8, 0.5, 0.8284, 0.4261, 0.75, 0.4427, 0.75, 0.4427, 0.8284, 0.4261, 0.4284, 0.4106, 0.4783, 0.3242, 0.4783, 0.3242, 0.4284, 0.4106, 0.75, 0.4427, 0.6716, 0.4261, 0.6716, 0.4261, 0.75, 0.4427, 0.7333, 0.5, 0.6667, 0.5, 0.6667, 0.5, 0.7333, 0.5, 0.8932, 0.379, 0.8284, 0.4261, 0.8284, 0.4261, 0.8932, 0.379, 0.6667, 0.5, 0.6, 0.5, 0.6, 0.5, 0.6667, 0.5, 0.9333, 0.3096, 0.8932, 0.379, 0.8932, 0.379, 0.9333, 0.3096, 0.7333, 0.5, 0.8, 0.5, 0.8, 0.5, 0.7333, 0.5, 1.0, 0.5, 1.0, 1.0, 0.9333, 1.0, 0.9333, 0.5, 0.9333, 0.5, 0.9333, 1.0, 0.8667, 1.0, 0.8667, 0.5, 0.8667, 0.5, 0.8667, 1.0, 0.8, 1.0, 0.8, 0.5, 0.8, 0.5, 0.8, 1.0, 0.7333, 1.0, 0.7333, 0.5, 0.06667, 0.5, 0.06667, 1.0, 4.47e-08, 1.0, 4.47e-08, 0.5, 0.8284, 0.4261, 0.75, 0.4427, 0.75, 0.49, 0.8476, 0.4693, 0.8932, 0.379, 0.8284, 0.4261, 0.8476, 0.4693, 0.9284, 0.4106, 0.9333, 0.3096, 0.8932, 0.379, 0.9284, 0.4106, 0.9783, 0.3242, 0.9417, 0.2299, 0.9333, 0.3096, 0.9783, 0.3242, 0.9887, 0.2249, 0.9169, 0.1536, 0.9417, 0.2299, 0.9887, 0.2249, 0.9578, 0.13, 0.8633, 0.09408, 0.9169, 0.1536, 0.9578, 0.13, 0.8911, 0.05584, 0.7901, 0.06148, 0.8633, 0.09408, 0.8911, 0.05584, 0.7999, 0.01524, 0.7099, 0.06148, 0.7901, 0.06148, 0.7999, 0.01524, 0.7001, 0.01524, 0.75, 0.4427, 0.6716, 0.4261, 0.6524, 0.4693, 0.75, 0.49, 0.8667, 0.5, 0.9333, 0.5, 0.9333, 0.5, 0.8667, 0.5, 0.7901, 0.06148, 0.8633, 0.09408, 0.8633, 0.09408, 0.7901, 0.06148, 0.8667, 0.5, 0.8, 0.5, 0.8, 0.5, 0.8667, 0.5, 0.3476, 0.4693, 0.4284, 0.4106, 0.4284, 0.4106, 0.3476, 0.4693, 0.7099, 0.06148, 0.7901, 0.06148, 0.7901, 0.06148, 0.7099, 0.06148, 0.8, 0.5, 0.7333, 0.5, 0.7333, 0.5, 0.8, 0.5, 0.75, 0.4427, 0.6716, 0.4261, 0.6716, 0.4261, 0.75, 0.4427, 0.7333, 0.5, 0.6667, 0.5, 0.6667, 0.5, 0.7333, 0.5, 0.8, 0.5, 0.8667, 0.5, 0.8667, 0.5, 0.8, 0.5, 0.6667, 0.5, 0.6, 0.5, 0.6, 0.5, 0.6667, 0.5, 0.4284, 0.4106, 0.4783, 0.3242, 0.4783, 0.3242, 0.4284, 0.4106, 0.6, 0.5, 0.5333, 0.5, 0.5333, 0.5, 0.6, 0.5, 0.0, 0.0, 0.0, 0.0, 0.0, 0.0, 0.0, 0.0, 0.7333, 0.5, 0.8, 0.5, 0.8, 0.5, 0.7333, 0.5, 0.06667, 0.5, 4.47e-08, 0.5, 4.47e-08, 0.5, 0.06667, 0.5, 0.4783, 0.3242, 0.4887, 0.2249, 0.4887, 0.2249, 0.4783, 0.3242, 0.8284, 0.4261, 0.75, 0.4427, 0.75, 0.4427, 0.8284, 0.4261, 0.7333, 1.0, 0.7333, 0.5, 0.7333, 0.5, 0.7333, 1.0, 0.4667, 0.5, 0.4667, 1.0, 0.4, 1.0, 0.4, 0.5, 0.4, 0.5, 0.4, 1.0, 0.3333, 1.0, 0.3333, 0.5, 0.3333, 0.5, 0.3333, 1.0, 0.2667, 1.0, 0.2667, 0.5, 0.2667, 0.5, 0.2667, 1.0, 0.2, 1.0, 0.2, 0.5, 0.2, 0.5, 0.2, 1.0, 0.1333, 1.0, 0.1333, 0.5, 0.3476, 0.4693, 0.25, 0.49, 0.1524, 0.4693, 0.07165, 0.4106, 0.02175, 0.3242, 0.01131, 0.2249, 0.04215, 0.13, 0.1089, 0.05584, 0.2001, 0.01524, 0.2999, 0.01524, 0.3911, 0.05584, 0.4578, 0.13, 0.4887, 0.2249, 0.4783, 0.3242, 0.4284, 0.4106, 0.1333, 0.5, 0.1333, 1.0, 0.06667, 1.0, 0.06667, 0.5, 0.6367, 0.09408, 0.7099, 0.06148, 0.7001, 0.01524, 0.6089, 0.05584, 0.5831, 0.1536, 0.6367, 0.09408, 0.6089, 0.05584, 0.5422, 0.13, 0.5583, 0.2299, 0.5831, 0.1536, 0.5422, 0.13, 0.5113, 0.2249, 0.5667, 0.3096, 0.5583, 0.2299, 0.5113, 0.2249, 0.5217, 0.3242, 0.6068, 0.379, 0.5667, 0.3096, 0.5217, 0.3242, 0.5716, 0.4106, 0.6716, 0.4261, 0.6068, 0.379, 0.5716, 0.4106, 0.6524, 0.4693, 0.2667, 0.5, 0.2, 0.5, 0.2, 0.5, 0.2667, 0.5, 0.6367, 0.09408, 0.7099, 0.06148, 0.7099, 0.06148, 0.6367, 0.09408, 0.2, 0.5, 0.1333, 0.5, 0.1333, 0.5, 0.2, 0.5, 0.5831, 0.1536, 0.6367, 0.09408, 0.6367, 0.09408, 0.5831, 0.1536, 0.6, 1.0, 0.6667, 1.0, 0.6667, 1.0, 0.6, 1.0, 0.25, 0.49, 0.1524, 0.4693, 0.1524, 0.4693, 0.25, 0.49, 0.7099, 0.06148, 0.7001, 0.01524, 0.7001, 0.01524, 0.7099, 0.06148, 0.2667, 0.5, 0.3333, 0.5, 0.3333, 0.5, 0.2667, 0.5, 0.1333, 0.5, 0.06667, 0.5, 0.06667, 0.5, 0.1333, 0.5, 0.5583, 0.2299, 0.5831, 0.1536, 0.5831, 0.1536, 0.5583, 0.2299, 0.4284, 0.4106, 0.3476, 0.4693, 0.3476, 0.4693, 0.4284, 0.4106, 0.5667, 0.3096, 0.5583, 0.2299, 0.5583, 0.2299, 0.5667, 0.3096, 0.6068, 0.379, 0.5667, 0.3096, 0.5667, 0.3096, 0.6068, 0.379, 0.5333, 1.0, 0.6, 1.0, 0.6, 1.0, 0.5333, 1.0, 0.2, 0.5, 0.2667, 0.5, 0.2667, 0.5, 0.2, 0.5, 0.6716, 0.4261, 0.6068, 0.379, 0.6068, 0.379, 0.6716, 0.4261, 0.4783, 0.3242, 0.4284, 0.4106, 0.4284, 0.4106, 0.4783, 0.3242, 0.4667, 1.0, 0.5333, 1.0, 0.5333, 1.0, 0.4667, 1.0, 0.75, 0.4427, 0.8284, 0.4261, 0.75, 0.25, 0.8284, 0.4261, 0.8932, 0.379, 0.75, 0.25, 0.8932, 0.379, 0.9333, 0.3096, 0.75, 0.25, 0.9333, 0.3096, 0.9417, 0.2299, 0.75, 0.25, 0.9417, 0.2299, 0.9169, 0.1536, 0.75, 0.25, 0.9169, 0.1536, 0.8633, 0.09408, 0.75, 0.25, 0.8633, 0.09408, 0.7901, 0.06148, 0.75, 0.25, 0.7901, 0.06148, 0.7099, 0.06148, 0.75, 0.25, 0.7099, 0.06148, 0.6367, 0.09408, 0.75, 0.25, 0.6367, 0.09408, 0.5831, 0.1536, 0.75, 0.25, 0.5831, 0.1536, 0.5583, 0.2299, 0.75, 0.25, 0.5583, 0.2299, 0.5667, 0.3096, 0.75, 0.25, 0.5667, 0.3096, 0.6068, 0.379, 0.75, 0.25, 0.6068, 0.379, 0.6716, 0.4261, 0.75, 0.25, 0.6716, 0.4261, 0.75, 0.4427, 0.75, 0.25])
me_cylinder.materials.append(mat_cuerpo)
me_cylinder.materials.append(mat_detalles_naranjas)
me_cylinder.materials.append(mat_pancartas)
me_cylinder.materials.append(mat_detalles_amarillos)
me_cylinder.materials.append(mat_cabeza)
me_cylinder.materials.append(mat_detalles_cyan)
me_cylinder.materials.append(mat_detalles_morados)
me_cylinder.materials.append(mat_detalles_semaforo)
me_cylinder.materials.append(mat_rojo)
me_cylinder.materials.append(mat_gris)
me_cylinder.update()

# ---- objects
ob_semaforo = bpy.data.objects.new('semaforo', me_cylinder)
ob_luz_semaforo_rojo = bpy.data.objects.new('luz semaforo rojo', light_area)

# ---- transforms, parenting, visibility, modifiers, constraints
ob_semaforo.location = (0.0, 0.0, 0.0)
ob_luz_semaforo_rojo.location = (-0.003562, -0.1115, 0.8788)
ob_luz_semaforo_rojo.rotation_euler = (4.703, -0.0665, -0.06465)

# ---- collection membership
col_collection.objects.link(ob_semaforo)
col_collection.objects.link(ob_luz_semaforo_rojo)

# ---- scene / render settings (as saved in the file)
scene.frame_start = 1; scene.frame_end = 250; scene.frame_set(1)
scene.render.engine = 'BLENDER_EEVEE_NEXT'
scene.cycles.sampling_pattern = 'TABULATED_SOBOL'
scene.cycles.use_light_tree = False
scene.view_settings.view_transform = 'Filmic'
bpy.context.view_layer.update()

# ---- added for rendering (the .blend has no active camera): camera
cam_auto = bpy.data.cameras.new('AutoCamera')
cam_auto.lens = 50.0
cam_auto.sensor_width = 36.0
cam_auto.clip_end = 1000.0
ob_auto_camera = bpy.data.objects.new('AutoCamera', cam_auto)
scene.collection.objects.link(ob_auto_camera)
ob_auto_camera.location = (0.941618, -1.18567, 1.24633)
ob_auto_camera.rotation_euler = (1.09748, -7.21219e-08, 0.694738)
scene.camera = ob_auto_camera
bpy.context.view_layer.update()
